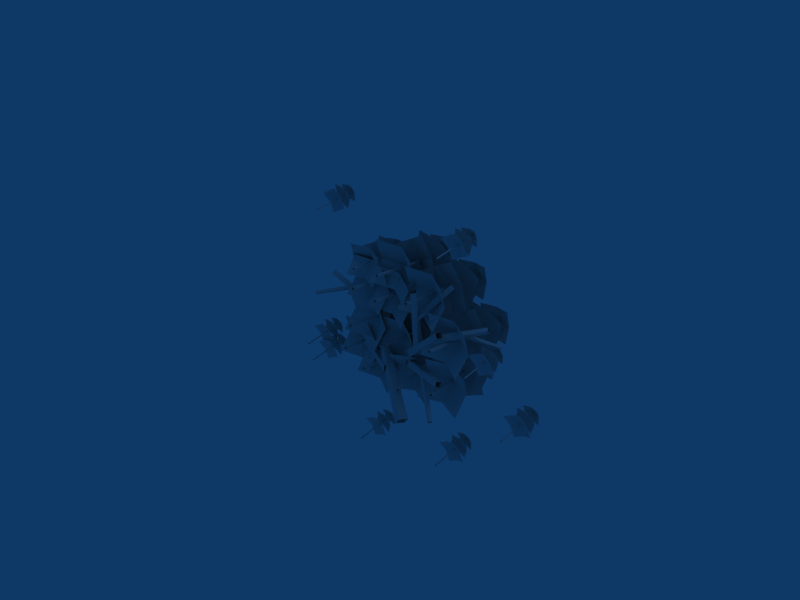 # Source: nettles2.blend  (saved by Blender 2.44.0; exported with 4.5.12 LTS)
import bpy
from mathutils import Matrix  # noqa: F401  (used for matrix-valued properties, if any)

bpy.ops.wm.read_factory_settings(use_empty=True)
scene = bpy.context.scene
scene.name = 'Scene'

# ---- collections
col_collection_1 = bpy.data.collections.new('Collection 1'); scene.collection.children.link(col_collection_1)

# ---- materials (node trees are filled in below, after node groups)
mat_material = bpy.data.materials.new('Material')
mat_material.alpha_threshold = 0.0
mat_material.roughness = 0.5
mat_material.line_color = (0.0, 0.0, 0.0, 1.0)

# ---- material node trees

# ---- world
world_world = bpy.data.worlds.new('World'); scene.world = world_world
world_world.color = (0.05656, 0.2208, 0.4)
world_world.use_sun_shadow = False
world_world.sun_shadow_jitter_overblur = 0.0
world_world.cycles.sampling_method = 'MANUAL'
world_world.cycles.sample_map_resolution = 256

# ---- cameras
cam_camera = bpy.data.cameras.new('Camera')
cam_camera.passepartout_alpha = 0.2
cam_camera.clip_end = 100.0
cam_camera.lens = 35.0
cam_camera.ortho_scale = 7.314
cam_camera.show_passepartout = False
cam_camera.show_safe_areas = True
cam_camera.dof.focus_distance = 0.0
cam_camera.dof.aperture_fstop = 128.0

# ---- lights
light_spot = bpy.data.lights.new('Spot', 'POINT')
light_spot.transmission_factor = 0.0
light_spot.cutoff_distance = 30.0
light_spot.energy = 100.0
light_spot.shadow_buffer_clip_start = 1.001
light_spot.shadow_soft_size = 1.0
light_spot.shadow_maximum_resolution = 0.006
light_spot.use_absolute_resolution = True
light_spot.cycles.use_multiple_importance_sampling = False

# ---- meshes
me_plane = bpy.data.meshes.new('Plane')
me_plane.from_pydata([(0.8398, 1.435, -0.7846), (1.085, 0.04415, -0.7249), (1.051, 0.03833, -0.7262), (0.8214, 1.432, -0.7853), (0.8389, 1.436, -0.7661), (1.084, 0.04554, -0.6907), (1.05, 0.03973, -0.692), (0.8206, 1.433, -0.7667), (1.087, 1.34, -0.5187), (1.108, 1.321, -1.001), (0.633, 1.239, -1.018), (0.6117, 1.259, -0.5364), (0.861, 1.337, -1.012), (1.088, 1.387, -0.7624), (0.8397, 1.356, -0.5303), (0.6126, 1.306, -0.7801), (0.8269, 1.484, -0.7779), (0.8856, 1.117, -0.7603), (0.6082, 1.035, -0.6761), (0.9709, 1.107, -0.4718), (1.175, 1.124, -0.8409), (0.8128, 1.052, -1.045), (0.6974, 1.003, -0.3865), (0.5393, 0.9486, -0.96), (1.107, 1.037, -1.125), (1.265, 1.092, -0.5513), (1.093, 0.7542, -0.2842), (1.407, 0.7787, -0.8844), (0.8168, 0.663, -1.197), (0.5035, 0.6386, -0.5967), (1.1, 0.7883, -1.044), (1.239, 0.8339, -0.5876), (0.787, 0.7639, -0.4437), (0.6487, 0.7183, -0.9001), (0.9253, 0.8836, -0.749), (0.9755, 0.5891, -0.7348), (0.6737, 0.3738, -0.6687), (1.058, 0.4526, -0.3937), (1.333, 0.4805, -0.7853), (0.9483, 0.4017, -1.06), (0.7566, 0.2346, -0.3274), (0.6469, 0.1837, -0.9941), (1.306, 0.2904, -1.111), (1.415, 0.3413, -0.444), (0.9927, 0.1962, 0.1968), (-0.6657, 0.6058, -1.245), (-0.575, 0.5671, -1.349), (1.047, 0.1731, 0.1346), (1.016, 0.2804, 0.1895), (-0.6259, 0.7468, -1.258), (-0.5353, 0.7082, -1.362), (1.07, 0.2573, 0.1273), (0.6382, 0.1677, 0.7563), (0.4762, 0.4925, -0.3998), (0.3729, 0.47, -0.3893), (0.5895, 0.1034, 0.7476), (0.697, 0.1195, 0.731), (0.4952, 0.3821, -0.4193), (0.3919, 0.3596, -0.4088), (0.6483, 0.05517, 0.7224), (0.9859, 0.5271, 0.7832), (0.5743, 0.2119, 0.2429), (0.5937, 0.2634, 0.1969), (1.0, 0.5649, 0.7496), (0.9487, 0.5576, 0.7992), (0.5235, 0.2535, 0.2647), (0.5429, 0.3051, 0.2188), (0.9629, 0.5954, 0.7656), (1.102, 0.00708, -1.145), (0.6261, 0.3422, -0.6837), (0.6711, 0.3406, -0.6303), (1.135, 0.005914, -1.106), (1.086, -0.04073, -1.131), (0.6041, 0.277, -0.6641), (0.6491, 0.2754, -0.6107), (1.119, -0.0419, -1.092), (1.093, 0.1234, -0.517), (0.02755, 0.4777, -0.6697), (0.03248, 0.4433, -0.7782), (1.097, 0.09815, -0.5965), (1.119, 0.1989, -0.5396), (0.06232, 0.5808, -0.7006), (0.06725, 0.5463, -0.8091), (1.123, 0.1737, -0.6191), (1.585, 0.6452, 0.3024), (0.8154, 0.3355, -0.03022), (0.8084, 0.2827, 0.04087), (1.579, 0.6065, 0.3545), (1.614, 0.5979, 0.2706), (0.8552, 0.2709, -0.07368), (0.8482, 0.2181, -0.00259), (1.609, 0.5592, 0.3227), (1.636, 0.8438, -0.04672), (1.286, 0.435, 0.1731), (1.255, 0.4428, 0.1285), (1.613, 0.8495, -0.07942), (1.618, 0.8737, -0.02656), (1.26, 0.4759, 0.2006), (1.229, 0.4837, 0.156), (1.595, 0.8795, -0.05925), (-1.582, 0.115, -0.06826), (-1.214, 0.5561, 0.007691), (-1.245, 0.5784, 0.04714), (-1.605, 0.1314, -0.03935), (-1.601, 0.1369, -0.0972), (-1.239, 0.586, -0.03181), (-1.27, 0.6083, 0.007639), (-1.623, 0.1533, -0.0683), (-1.594, 0.5427, 0.188), (-0.83, 0.7518, -0.2271), (-0.8374, 0.6788, -0.2771), (-1.599, 0.4891, 0.1513), (-1.565, 0.5081, 0.2337), (-0.7908, 0.7046, -0.1647), (-0.7982, 0.6315, -0.2147), (-1.571, 0.4546, 0.1971), (-1.103, 0.5948, -0.8257), (-0.05075, 0.1709, -0.8781), (-0.04629, 0.1738, -0.7643), (-1.1, 0.5969, -0.7423), (-1.077, 0.6733, -0.8288), (-0.01513, 0.2781, -0.8824), (-0.01066, 0.281, -0.7686), (-1.074, 0.6754, -0.7454), (-1.096, 0.6439, -1.343), (-0.6305, 0.4971, -0.7821), (-0.5854, 0.4778, -0.8318), (-1.063, 0.6297, -1.379), (-1.113, 0.5942, -1.341), (-0.653, 0.4293, -0.7794), (-0.608, 0.4099, -0.8291), (-1.08, 0.58, -1.377), (-0.9492, 0.6474, 0.6216), (-0.5258, 0.7392, 0.01204), (-0.506, 0.8028, 0.0387), (-0.9347, 0.694, 0.6411), (-0.9861, 0.6713, 0.5963), (-0.5762, 0.7719, -0.02247), (-0.5564, 0.8355, 0.00419), (-0.9716, 0.7179, 0.6158), (-0.6298, 1.141, 0.4058), (-0.3744, 0.4812, -0.5625), (-0.4778, 0.4574, -0.5656), (-0.6791, 1.083, 0.4347), (-0.5714, 1.103, 0.4457), (-0.3564, 0.3831, -0.5079), (-0.4598, 0.3593, -0.511), (-0.6208, 1.046, 0.4747), (-1.053, 0.7593, -0.09267), (0.5512, -0.1681, -1.344), (0.6413, -0.1714, -1.233), (-0.999, 0.7573, -0.02611), (-1.028, 0.841, -0.1131), (0.5921, -0.03114, -1.379), (0.6823, -0.03444, -1.267), (-0.9746, 0.839, -0.04659), (-0.4011, 0.2789, -0.444), (-0.5175, 0.2463, -1.111), (-1.185, 0.2474, -0.9941), (-1.068, 0.2799, -0.3274), (-0.8523, 0.4139, -1.06), (-0.4604, 0.4296, -0.7853), (-0.7359, 0.4464, -0.3937), (-1.128, 0.4307, -0.6687), (-0.7952, 0.5944, -0.7348), (-0.7972, 0.8932, -0.749), (-1.097, 0.7747, -0.9001), (-0.953, 0.7974, -0.4437), (-0.4961, 0.7936, -0.5876), (-0.6399, 0.7709, -1.044), (-1.253, 0.7195, -0.5967), (-0.9399, 0.693, -1.197), (-0.3391, 0.7119, -0.8844), (-0.6522, 0.7384, -0.2842), (-0.4287, 1.044, -0.5513), (-0.5935, 1.016, -1.125), (-1.168, 1.02, -0.96), (-1.003, 1.048, -0.3865), (-0.881, 1.078, -1.045), (-0.5115, 1.09, -0.8409), (-0.7162, 1.106, -0.4718), (-1.086, 1.094, -0.6761), (-0.7988, 1.13, -0.7603), (-0.7974, 1.502, -0.7779), (-1.038, 1.36, -0.7801), (-0.8054, 1.374, -0.5303), (-0.5552, 1.364, -0.7624), (-0.7875, 1.351, -1.012), (-1.046, 1.314, -0.5364), (-1.028, 1.291, -1.018), (-0.546, 1.295, -1.001), (-0.5638, 1.318, -0.5187), (-0.8119, 1.452, -0.7667), (-0.8105, 0.04028, -0.692), (-0.7762, 0.04057, -0.6907), (-0.7933, 1.452, -0.7661), (-0.8112, 1.451, -0.7853), (-0.8092, 0.03866, -0.7262), (-0.775, 0.03895, -0.7249), (-0.7926, 1.451, -0.7846), (-0.02954, 1.365, -0.461), (-0.01454, 0.1607, -0.4101), (-0.04374, 0.1604, -0.4112), (-0.04541, 1.365, -0.4616), (-0.03013, 1.365, -0.4452), (-0.01562, 0.1621, -0.3809), (-0.04482, 0.1618, -0.382), (-0.046, 1.365, -0.4457), (0.1655, 1.251, -0.2343), (0.1807, 1.231, -0.6451), (-0.2305, 1.228, -0.6601), (-0.2457, 1.247, -0.2494), (-0.02525, 1.279, -0.655), (0.1728, 1.29, -0.4421), (-0.04043, 1.298, -0.2442), (-0.2385, 1.287, -0.4571), (-0.03364, 1.408, -0.4553), (-0.03486, 1.09, -0.4403), (-0.2794, 1.06, -0.3685), (0.03561, 1.071, -0.1943), (0.2101, 1.057, -0.509), (-0.1049, 1.046, -0.6832), (-0.2088, 1.021, -0.1216), (-0.3493, 0.9967, -0.6105), (0.1402, 0.9933, -0.751), (0.2807, 1.018, -0.2621), (0.09014, 0.7569, -0.03439), (0.3571, 0.7344, -0.5461), (-0.1551, 0.7182, -0.8125), (-0.422, 0.7408, -0.3008), (0.1006, 0.7846, -0.6821), (0.2232, 0.804, -0.293), (-0.1663, 0.8072, -0.1704), (-0.289, 0.7879, -0.5595), (-0.03351, 0.8889, -0.4307), (-0.0318, 0.6342, -0.4185), (-0.3153, 0.4946, -0.3622), (0.01877, 0.508, -0.1277), (0.2536, 0.4937, -0.4615), (-0.08049, 0.4803, -0.696), (-0.2648, 0.3661, -0.07127), (-0.364, 0.3384, -0.6396), (0.205, 0.3375, -0.7389), (0.3042, 0.3652, -0.1706), (1.026, 0.2526, 0.8514), (0.9041, 0.2186, 0.1548), (0.2066, 0.2197, 0.2766), (0.3283, 0.2537, 0.9732), (0.5542, 0.3936, 0.2074), (0.9637, 0.4101, 0.4948), (0.6759, 0.4276, 0.904), (0.2663, 0.4112, 0.6166), (0.6139, 0.5823, 0.5475), (0.6118, 0.8945, 0.5327), (0.2986, 0.7707, 0.3748), (0.4489, 0.7944, 0.8517), (0.9265, 0.7904, 0.7014), (0.7761, 0.7667, 0.2245), (0.1355, 0.713, 0.6918), (0.4627, 0.6853, 0.06456), (1.091, 0.7051, 0.3912), (0.7633, 0.7327, 1.018), (0.9969, 1.052, 0.7393), (0.8247, 1.022, 0.14), (0.2247, 1.027, 0.3123), (0.3969, 1.056, 0.9115), (0.5243, 1.088, 0.2231), (0.9104, 1.1, 0.4366), (0.6965, 1.117, 0.8224), (0.3104, 1.105, 0.6089), (0.6101, 1.141, 0.5209), (0.6116, 1.531, 0.5025), (0.3605, 1.382, 0.5003), (0.6033, 1.396, 0.7612), (0.8646, 1.387, 0.5187), (0.6219, 1.373, 0.2577), (0.3516, 1.334, 0.7549), (0.3703, 1.31, 0.2514), (0.8743, 1.314, 0.2698), (0.8557, 1.338, 0.7733), (0.5965, 1.478, 0.5142), (0.5979, 0.003247, 0.5923), (0.6337, 0.003549, 0.5936), (0.6159, 1.479, 0.5149), (0.5972, 1.478, 0.4947), (0.5992, 0.001553, 0.5566), (0.635, 0.001856, 0.5579), (0.6166, 1.478, 0.4955), (-0.5106, 1.478, 0.3409), (-0.4922, 0.001856, 0.4033), (-0.528, 0.001553, 0.402), (-0.53, 1.478, 0.3402), (-0.5113, 1.479, 0.3603), (-0.4935, 0.003549, 0.4391), (-0.5293, 0.003247, 0.4378), (-0.5308, 1.478, 0.3596), (-0.2715, 1.338, 0.6188), (-0.2529, 1.314, 0.1153), (-0.757, 1.31, 0.09682), (-0.7756, 1.334, 0.6004), (-0.5053, 1.373, 0.1032), (-0.2626, 1.387, 0.3641), (-0.5239, 1.396, 0.6067), (-0.7667, 1.382, 0.3457), (-0.5156, 1.531, 0.348), (-0.5171, 1.141, 0.3664), (-0.8168, 1.105, 0.4543), (-0.4307, 1.117, 0.6678), (-0.2169, 1.1, 0.2821), (-0.603, 1.088, 0.06859), (-0.7303, 1.056, 0.757), (-0.9025, 1.027, 0.1577), (-0.3026, 1.022, -0.01452), (-0.1303, 1.052, 0.5847), (-0.3639, 0.7327, 0.8639), (-0.0367, 0.7051, 0.2366), (-0.6645, 0.6853, -0.08998), (-0.9917, 0.713, 0.5373), (-0.3511, 0.7667, 0.06993), (-0.2008, 0.7904, 0.5469), (-0.6783, 0.7944, 0.6972), (-0.8286, 0.7707, 0.2202), (-0.5155, 0.8945, 0.3781), (-0.5134, 0.5823, 0.393), (-0.8609, 0.4112, 0.462), (-0.4514, 0.4276, 0.7495), (-0.1635, 0.4101, 0.3403), (-0.573, 0.3936, 0.05285), (-0.7989, 0.2537, 0.8187), (-0.9206, 0.2197, 0.122), (-0.2232, 0.2186, 0.0002848), (-0.1015, 0.2526, 0.6969), (1.709, 0.4165, -0.05154), (1.562, 0.3778, -0.137), (1.633, 0.3356, 0.08214), (1.856, 0.3505, 0.01348), (1.785, 0.3927, -0.2056), (1.486, 0.3164, 0.0005285), (1.639, 0.3735, -0.2872), (1.932, 0.3462, -0.1368), (1.779, 0.2892, 0.151), (1.889, 0.4651, 0.05972), (1.808, 0.5182, -0.2155), (1.528, 0.5009, -0.1369), (1.608, 0.4479, 0.1384), (1.668, 0.5385, -0.1706), (1.848, 0.5206, -0.07227), (1.748, 0.4855, 0.1047), (1.568, 0.5034, 0.006361), (1.708, 0.5299, -0.02947), (1.709, 0.7085, 0.005387), (1.591, 0.6415, -0.01209), (1.705, 0.6189, 0.1079), (1.827, 0.6414, -0.003251), (1.713, 0.664, -0.1233), (1.587, 0.5913, 0.09811), (1.596, 0.6364, -0.1331), (1.831, 0.6363, -0.1242), (1.823, 0.5912, 0.1069), (1.701, 0.6836, 0.004893), (1.702, 0.005375, -0.1234), (1.719, 0.005367, -0.1228), (1.711, 0.6836, 0.005233), (1.702, 0.6853, -0.004026), (1.703, 0.008575, -0.1398), (1.719, 0.008567, -0.1392), (1.711, 0.6853, -0.003685), (0.1838, 1.506, -0.6897), (0.3903, 0.07109, -0.9763), (0.3548, 0.06667, -0.9788), (0.1645, 1.503, -0.691), (0.1829, 1.502, -0.6707), (0.3888, 0.06406, -0.9413), (0.3533, 0.05965, -0.9437), (0.1637, 1.499, -0.672), (0.4387, 1.335, -0.4454), (0.4602, 1.434, -0.9396), (-0.03921, 1.372, -0.9738), (-0.06071, 1.273, -0.4796), (0.2024, 1.461, -0.9453), (0.4414, 1.443, -0.6811), (0.1809, 1.362, -0.4511), (-0.05806, 1.381, -0.7153), (0.172, 1.554, -0.6706), (0.2202, 1.175, -0.7445), (-0.07235, 1.081, -0.6768), (0.309, 1.091, -0.4547), (0.5232, 1.192, -0.8269), (0.1419, 1.183, -1.049), (0.01963, 0.9735, -0.3916), (-0.1474, 1.066, -0.9859), (0.4482, 1.177, -1.136), (0.6152, 1.085, -0.5417), (0.4243, 0.6817, -0.3529), (0.7524, 0.8446, -0.9587), (0.1322, 0.8254, -1.3), (-0.1958, 0.6625, -0.6938), (0.4327, 0.9047, -1.116), (0.5788, 0.8328, -0.6423), (0.1046, 0.7418, -0.5098), (-0.04143, 0.8136, -0.9832), (0.2534, 0.9342, -0.7912), (0.2953, 0.6302, -0.8502), (-0.02762, 0.4058, -0.834), (0.3765, 0.4041, -0.5385), (0.6643, 0.5201, -0.9314), (0.2602, 0.5218, -1.227), (0.05398, 0.177, -0.5229), (-0.06236, 0.2947, -1.211), (0.6295, 0.409, -1.309), (0.7459, 0.2913, -0.6203), (0.07124, 0.2526, -0.5939), (-0.05043, 0.2186, -1.291), (-0.7479, 0.2197, -1.169), (-0.6262, 0.2537, -0.4722), (-0.4003, 0.3936, -1.238), (0.009233, 0.4101, -0.9506), (-0.2786, 0.4276, -0.5414), (-0.6882, 0.4112, -0.8288), (-0.3406, 0.5823, -0.8979), (-0.3427, 0.8945, -0.9127), (-0.6559, 0.7707, -1.071), (-0.5056, 0.7944, -0.5937), (-0.02806, 0.7904, -0.744), (-0.1784, 0.7667, -1.221), (-0.819, 0.713, -0.7536), (-0.4918, 0.6853, -1.381), (0.136, 0.7051, -1.054), (-0.1912, 0.7327, -0.427), (0.04239, 1.052, -0.7061), (-0.1298, 1.022, -1.305), (-0.7298, 1.027, -1.133), (-0.5576, 1.056, -0.5339), (-0.4303, 1.088, -1.222), (-0.04415, 1.1, -1.009), (-0.258, 1.117, -0.623), (-0.6441, 1.105, -0.8365), (-0.3444, 1.141, -0.9245), (-0.3429, 1.531, -0.9429), (-0.594, 1.382, -0.9451), (-0.3512, 1.396, -0.6842), (-0.08988, 1.387, -0.9267), (-0.3326, 1.373, -1.188), (-0.6029, 1.334, -0.6905), (-0.5843, 1.31, -1.194), (-0.08017, 1.314, -1.176), (-0.09878, 1.338, -0.6721), (-0.358, 1.478, -0.9312), (-0.3566, 0.003247, -0.8531), (-0.3208, 0.003549, -0.8518), (-0.3386, 1.479, -0.9305), (-0.3573, 1.478, -0.9506), (-0.3553, 0.001553, -0.8888), (-0.3195, 0.001856, -0.8875), (-0.3379, 1.478, -0.9499), (-0.6106, 1.478, -0.3136), (-0.5922, 0.001856, -0.2512), (-0.628, 0.001553, -0.2525), (-0.63, 1.478, -0.3143), (-0.6113, 1.479, -0.2942), (-0.5935, 0.003549, -0.2154), (-0.6293, 0.003247, -0.2167), (-0.6308, 1.478, -0.2949), (-0.3715, 1.338, -0.03573), (-0.3529, 1.314, -0.5393), (-0.857, 1.31, -0.5577), (-0.8756, 1.334, -0.05416), (-0.6053, 1.373, -0.5514), (-0.3626, 1.387, -0.2904), (-0.6239, 1.396, -0.04782), (-0.8667, 1.382, -0.3088), (-0.6156, 1.531, -0.3065), (-0.6171, 1.141, -0.2882), (-0.9168, 1.105, -0.2002), (-0.5307, 1.117, 0.01332), (-0.3169, 1.1, -0.3724), (-0.703, 1.088, -0.5859), (-0.8303, 1.056, 0.1024), (-1.003, 1.027, -0.4968), (-0.4026, 1.022, -0.669), (-0.2303, 1.052, -0.0698), (-0.4639, 0.7327, 0.2094), (-0.1367, 0.7051, -0.4179), (-0.7645, 0.6853, -0.7445), (-1.092, 0.713, -0.1173), (-0.4511, 0.7667, -0.5846), (-0.3008, 0.7904, -0.1077), (-0.7783, 0.7944, 0.04265), (-0.9286, 0.7707, -0.4343), (-0.6155, 0.8945, -0.2764), (-0.6134, 0.5823, -0.2615), (-0.9609, 0.4112, -0.1925), (-0.5514, 0.4276, 0.09496), (-0.2635, 0.4101, -0.3142), (-0.673, 0.3936, -0.6017), (-0.8989, 0.2537, 0.1641), (-1.021, 0.2197, -0.5325), (-0.3231, 0.2186, -0.6542), (-0.2015, 0.2526, 0.04239), (0.3803, 0.2526, 0.6605), (0.2586, 0.2186, -0.03608), (-0.4388, 0.2197, 0.08568), (-0.3171, 0.2537, 0.7823), (-0.09124, 0.3936, 0.01649), (0.3183, 0.4101, 0.3039), (0.03043, 0.4276, 0.7131), (-0.3791, 0.4112, 0.4257), (-0.03156, 0.5823, 0.3566), (-0.03366, 0.8945, 0.3418), (-0.3468, 0.7707, 0.1839), (-0.1965, 0.7944, 0.6608), (0.281, 0.7904, 0.5105), (0.1307, 0.7667, 0.03357), (-0.5099, 0.713, 0.5009), (-0.1827, 0.6853, -0.1263), (0.4451, 0.7051, 0.2003), (0.1179, 0.7327, 0.8275), (0.3515, 1.052, 0.5484), (0.1792, 1.022, -0.05089), (-0.4207, 1.027, 0.1214), (-0.2485, 1.056, 0.7206), (-0.1212, 1.088, 0.03223), (0.2649, 1.1, 0.2457), (0.05106, 1.117, 0.6315), (-0.335, 1.105, 0.418), (-0.03532, 1.141, 0.33), (-0.03382, 1.531, 0.3116), (-0.2849, 1.382, 0.3094), (-0.04215, 1.396, 0.5703), (0.2192, 1.387, 0.3278), (-0.02354, 1.373, 0.0668), (-0.2938, 1.334, 0.564), (-0.2752, 1.31, 0.06046), (0.2289, 1.314, 0.07889), (0.2103, 1.338, 0.5824), (-0.04896, 1.478, 0.3233), (-0.04752, 0.003247, 0.4014), (-0.01173, 0.003549, 0.4027), (-0.02952, 1.479, 0.324), (-0.04825, 1.478, 0.3038), (-0.0462, 0.001553, 0.3657), (-0.01041, 0.001856, 0.367), (-0.0288, 1.478, 0.3046), (1.071, 1.478, -0.06816), (1.09, 0.001856, -0.005744), (1.054, 0.001553, -0.007052), (1.052, 1.478, -0.06887), (1.07, 1.479, -0.04873), (1.088, 0.003549, 0.03001), (1.052, 0.003247, 0.0287), (1.051, 1.478, -0.04944), (1.31, 1.338, 0.2097), (1.329, 1.314, -0.2938), (0.8248, 1.31, -0.3123), (0.8062, 1.334, 0.1913), (1.076, 1.373, -0.3059), (1.319, 1.387, -0.04493), (1.058, 1.396, 0.1976), (0.8151, 1.382, -0.06336), (1.066, 1.531, -0.0611), (1.065, 1.141, -0.04272), (0.7649, 1.105, 0.04526), (1.151, 1.117, 0.2588), (1.365, 1.1, -0.127), (0.9788, 1.088, -0.3405), (0.8515, 1.056, 0.3479), (0.6792, 1.027, -0.2514), (1.279, 1.022, -0.4236), (1.451, 1.052, 0.1756), (1.218, 0.7327, 0.4548), (1.545, 0.7051, -0.1724), (0.9172, 0.6853, -0.4991), (0.59, 0.713, 0.1282), (1.231, 0.7667, -0.3391), (1.381, 0.7904, 0.1378), (0.9035, 0.7944, 0.2881), (0.7531, 0.7707, -0.1888), (1.066, 0.8945, -0.03096), (1.068, 0.5823, -0.01609), (0.7208, 0.4112, 0.05297), (1.13, 0.4276, 0.3404), (1.418, 0.4101, -0.06879), (1.009, 0.3936, -0.3562), (0.7828, 0.2537, 0.4096), (0.6612, 0.2197, -0.287), (1.359, 0.2186, -0.4088), (1.48, 0.2526, 0.2878), (0.4349, 0.2526, 1.079), (0.3132, 0.2186, 0.3821), (-0.3842, 0.2197, 0.5038), (-0.2626, 0.2537, 1.2), (-0.0367, 0.3936, 0.4347), (0.3729, 0.4101, 0.7221), (0.08497, 0.4276, 1.131), (-0.3246, 0.4112, 0.8438), (0.02298, 0.5823, 0.7748), (0.02088, 0.8945, 0.7599), (-0.2923, 0.7707, 0.602), (-0.1419, 0.7944, 1.079), (0.3356, 0.7904, 0.9287), (0.1852, 0.7667, 0.4517), (-0.4554, 0.713, 0.9191), (-0.1282, 0.6853, 0.2918), (0.4996, 0.7051, 0.6184), (0.1725, 0.7327, 1.246), (0.406, 1.052, 0.9665), (0.2338, 1.022, 0.3673), (-0.3662, 1.027, 0.5395), (-0.194, 1.056, 1.139), (-0.06663, 1.088, 0.4504), (0.3195, 1.1, 0.6639), (0.1056, 1.117, 1.05), (-0.2805, 1.105, 0.8361), (0.01923, 1.141, 0.7482), (0.02072, 1.531, 0.7298), (-0.2303, 1.382, 0.7275), (0.0124, 1.396, 0.9885), (0.2737, 1.387, 0.7459), (0.03101, 1.373, 0.485), (-0.2392, 1.334, 0.9822), (-0.2206, 1.31, 0.4786), (0.2835, 1.314, 0.4971), (0.2648, 1.338, 1.001), (0.00558, 1.478, 0.7414), (0.007022, 0.003247, 0.8196), (0.04281, 0.003549, 0.8209), (0.02503, 1.479, 0.7421), (0.006298, 1.478, 0.722), (0.008343, 0.001553, 0.7838), (0.04413, 0.001856, 0.7851), (0.02575, 1.478, 0.7227), (-0.673, 1.107, 0.6636), (-0.5115, 0.04491, 0.7067), (-0.5372, 0.0411, 0.7058), (-0.687, 1.105, 0.6632), (-0.6735, 1.107, 0.6778), (-0.5125, 0.04595, 0.7327), (-0.5383, 0.04214, 0.7318), (-0.6875, 1.105, 0.6773), (-0.4862, 1.03, 0.8654), (-0.4711, 1.015, 0.4989), (-0.8341, 0.9618, 0.486), (-0.8492, 0.9764, 0.8525), (-0.6589, 1.032, 0.4905), (-0.485, 1.066, 0.6801), (-0.6741, 1.047, 0.8569), (-0.848, 1.012, 0.6673), (-0.6819, 1.145, 0.6689), (-0.6439, 0.8639, 0.6816), (-0.8561, 0.807, 0.7459), (-0.5788, 0.8547, 0.9009), (-0.4235, 0.8645, 0.6199), (-0.7008, 0.8169, 0.465), (-0.7884, 0.7805, 0.966), (-0.9104, 0.7427, 0.5301), (-0.4778, 0.8002, 0.404), (-0.3558, 0.838, 0.8399), (-0.4917, 0.5839, 1.043), (-0.254, 0.5977, 0.586), (-0.705, 0.5209, 0.349), (-0.9427, 0.5071, 0.8059), (-0.487, 0.6108, 0.4651), (-0.3804, 0.6423, 0.812), (-0.7247, 0.597, 0.922), (-0.8314, 0.5655, 0.5751), (-0.6179, 0.686, 0.6898), (-0.585, 0.4612, 0.7001), (-0.8182, 0.3029, 0.7505), (-0.5243, 0.3554, 0.9592), (-0.3156, 0.3722, 0.6611), (-0.6096, 0.3197, 0.4523), (-0.7572, 0.195, 1.01), (-0.8425, 0.1593, 0.5028), (-0.3399, 0.2287, 0.4134), (-0.2546, 0.2644, 0.9203), (2.37, 0.6853, -0.6626), (2.378, 0.008567, -0.7982), (2.362, 0.008575, -0.7988), (2.361, 0.6853, -0.663), (2.369, 0.6836, -0.6537), (2.378, 0.005367, -0.7817), (2.361, 0.005375, -0.7824), (2.36, 0.6836, -0.6541), (2.482, 0.5912, -0.552), (2.49, 0.6363, -0.7832), (2.255, 0.6364, -0.792), (2.246, 0.5913, -0.5608), (2.372, 0.664, -0.7822), (2.486, 0.6414, -0.6622), (2.364, 0.6189, -0.551), (2.25, 0.6415, -0.671), (2.367, 0.7085, -0.6536), (2.367, 0.5299, -0.6884), (2.227, 0.5034, -0.6526), (2.407, 0.4855, -0.5543), (2.507, 0.5206, -0.7312), (2.327, 0.5385, -0.8295), (2.267, 0.4479, -0.5206), (2.187, 0.5009, -0.7959), (2.467, 0.5182, -0.8745), (2.547, 0.4651, -0.5992), (2.438, 0.2892, -0.508), (2.591, 0.3462, -0.7957), (2.298, 0.3735, -0.9462), (2.145, 0.3164, -0.6584), (2.444, 0.3927, -0.8646), (2.515, 0.3505, -0.6455), (2.291, 0.3356, -0.5768), (2.221, 0.3778, -0.7959), (2.368, 0.4165, -0.7105), (1.209, 0.4165, -1.756), (1.062, 0.3778, -1.841), (1.133, 0.3356, -1.622), (1.356, 0.3505, -1.691), (1.285, 0.3927, -1.91), (0.9862, 0.3164, -1.704), (1.139, 0.3735, -1.991), (1.432, 0.3462, -1.841), (1.279, 0.2892, -1.553), (1.389, 0.4651, -1.644), (1.308, 0.5182, -1.92), (1.028, 0.5009, -1.841), (1.108, 0.4479, -1.566), (1.168, 0.5385, -1.875), (1.348, 0.5206, -1.776), (1.248, 0.4855, -1.6), (1.068, 0.5034, -1.698), (1.208, 0.5299, -1.734), (1.209, 0.7085, -1.699), (1.091, 0.6415, -1.716), (1.205, 0.6189, -1.596), (1.327, 0.6414, -1.707), (1.213, 0.664, -1.827), (1.087, 0.5913, -1.606), (1.096, 0.6364, -1.837), (1.331, 0.6363, -1.828), (1.323, 0.5912, -1.597), (1.202, 0.6836, -1.699), (1.202, 0.005375, -1.828), (1.219, 0.005367, -1.827), (1.211, 0.6836, -1.699), (1.202, 0.6853, -1.708), (1.203, 0.008575, -1.844), (1.22, 0.008567, -1.843), (1.211, 0.6853, -1.708), (-0.463, 0.6853, -2.117), (-0.4544, 0.008567, -2.252), (-0.4711, 0.008575, -2.253), (-0.472, 0.6853, -2.117), (-0.4633, 0.6836, -2.108), (-0.455, 0.005367, -2.236), (-0.4717, 0.005375, -2.237), (-0.4724, 0.6836, -2.108), (-0.3512, 0.5912, -2.006), (-0.3425, 0.6363, -2.237), (-0.5781, 0.6364, -2.246), (-0.5868, 0.5913, -2.015), (-0.4605, 0.664, -2.236), (-0.3471, 0.6414, -2.116), (-0.4692, 0.6189, -2.005), (-0.5826, 0.6415, -2.125), (-0.4653, 0.7085, -2.108), (-0.466, 0.5299, -2.143), (-0.606, 0.5034, -2.107), (-0.4256, 0.4855, -2.009), (-0.3257, 0.5206, -2.185), (-0.5061, 0.5385, -2.284), (-0.5656, 0.4479, -1.975), (-0.6461, 0.5009, -2.25), (-0.3658, 0.5182, -2.329), (-0.2853, 0.4651, -2.053), (-0.3944, 0.2892, -1.962), (-0.2415, 0.3462, -2.25), (-0.5349, 0.3735, -2.4), (-0.6878, 0.3164, -2.113), (-0.3884, 0.3927, -2.319), (-0.3182, 0.3505, -2.1), (-0.5413, 0.3356, -2.031), (-0.6115, 0.3778, -2.25), (-0.4652, 0.4165, -2.165), (-1.632, 0.4165, -1.188), (-1.778, 0.3778, -1.273), (-1.708, 0.3356, -1.054), (-1.485, 0.3505, -1.123), (-1.555, 0.3927, -1.342), (-1.854, 0.3164, -1.136), (-1.701, 0.3735, -1.423), (-1.408, 0.3462, -1.273), (-1.561, 0.2892, -0.9852), (-1.452, 0.4651, -1.076), (-1.532, 0.5182, -1.352), (-1.813, 0.5009, -1.273), (-1.732, 0.4479, -0.9978), (-1.673, 0.5385, -1.307), (-1.492, 0.5206, -1.208), (-1.592, 0.4855, -1.031), (-1.772, 0.5034, -1.13), (-1.632, 0.5299, -1.166), (-1.632, 0.7085, -1.131), (-1.749, 0.6415, -1.148), (-1.636, 0.6189, -1.028), (-1.514, 0.6414, -1.139), (-1.627, 0.664, -1.259), (-1.753, 0.5913, -1.038), (-1.745, 0.6364, -1.269), (-1.509, 0.6363, -1.26), (-1.518, 0.5912, -1.029), (-1.639, 0.6836, -1.131), (-1.638, 0.005375, -1.26), (-1.621, 0.005367, -1.259), (-1.63, 0.6836, -1.131), (-1.638, 0.6853, -1.14), (-1.638, 0.008575, -1.276), (-1.621, 0.008567, -1.275), (-1.629, 0.6853, -1.14), (-1.728, 0.6853, -0.8747), (-1.719, 0.008567, -1.01), (-1.736, 0.008575, -1.011), (-1.737, 0.6853, -0.8751), (-1.728, 0.6836, -0.8658), (-1.72, 0.005367, -0.9938), (-1.737, 0.005375, -0.9945), (-1.737, 0.6836, -0.8661), (-1.616, 0.5912, -0.7641), (-1.607, 0.6363, -0.9953), (-1.843, 0.6364, -1.004), (-1.852, 0.5913, -0.7729), (-1.725, 0.664, -0.9943), (-1.612, 0.6414, -0.8743), (-1.734, 0.6189, -0.7631), (-1.848, 0.6415, -0.8831), (-1.73, 0.7085, -0.8657), (-1.731, 0.5299, -0.9005), (-1.871, 0.5034, -0.8647), (-1.691, 0.4855, -0.7664), (-1.591, 0.5206, -0.9433), (-1.771, 0.5385, -1.042), (-1.831, 0.4479, -0.7327), (-1.911, 0.5009, -1.008), (-1.631, 0.5182, -1.087), (-1.55, 0.4651, -0.8113), (-1.659, 0.2892, -0.7201), (-1.506, 0.3462, -1.008), (-1.8, 0.3735, -1.158), (-1.953, 0.3164, -0.8705), (-1.653, 0.3927, -1.077), (-1.583, 0.3505, -0.8576), (-1.806, 0.3356, -0.7889), (-1.876, 0.3778, -1.008), (-1.73, 0.4165, -0.9226), (-1.276, 0.4165, 1.524), (-1.422, 0.3778, 1.438), (-1.352, 0.3356, 1.658), (-1.129, 0.3505, 1.589), (-1.199, 0.3927, 1.37), (-1.498, 0.3164, 1.576), (-1.345, 0.3735, 1.288), (-1.052, 0.3462, 1.439), (-1.205, 0.2892, 1.726), (-1.096, 0.4651, 1.635), (-1.176, 0.5182, 1.36), (-1.457, 0.5009, 1.439), (-1.376, 0.4479, 1.714), (-1.317, 0.5385, 1.405), (-1.136, 0.5206, 1.503), (-1.236, 0.4855, 1.68), (-1.416, 0.5034, 1.582), (-1.276, 0.5299, 1.546), (-1.276, 0.7085, 1.581), (-1.393, 0.6415, 1.563), (-1.28, 0.6189, 1.683), (-1.158, 0.6414, 1.572), (-1.271, 0.664, 1.452), (-1.397, 0.5913, 1.674), (-1.389, 0.6364, 1.442), (-1.153, 0.6363, 1.451), (-1.162, 0.5912, 1.682), (-1.283, 0.6836, 1.58), (-1.282, 0.005375, 1.452), (-1.265, 0.005367, 1.453), (-1.274, 0.6836, 1.581), (-1.282, 0.6853, 1.571), (-1.282, 0.008575, 1.436), (-1.265, 0.008567, 1.436), (-1.273, 0.6853, 1.572), (1.18, 0.6853, 1.543), (1.188, 0.008567, 1.408), (1.171, 0.008575, 1.407), (1.17, 0.6853, 1.543), (1.179, 0.6836, 1.552), (1.188, 0.005367, 1.424), (1.171, 0.005375, 1.424), (1.17, 0.6836, 1.552), (1.291, 0.5912, 1.654), (1.3, 0.6363, 1.423), (1.064, 0.6364, 1.414), (1.056, 0.5913, 1.645), (1.182, 0.664, 1.424), (1.295, 0.6414, 1.544), (1.173, 0.6189, 1.655), (1.06, 0.6415, 1.535), (1.177, 0.7085, 1.552), (1.176, 0.5299, 1.517), (1.036, 0.5034, 1.553), (1.217, 0.4855, 1.652), (1.317, 0.5206, 1.475), (1.136, 0.5385, 1.376), (1.077, 0.4479, 1.685), (0.9964, 0.5009, 1.41), (1.277, 0.5182, 1.331), (1.357, 0.4651, 1.607), (1.248, 0.2892, 1.698), (1.401, 0.3462, 1.41), (1.108, 0.3735, 1.26), (0.9547, 0.3164, 1.547), (1.254, 0.3927, 1.341), (1.324, 0.3505, 1.56), (1.101, 0.3356, 1.629), (1.031, 0.3778, 1.41), (1.177, 0.4165, 1.495)], [], [(15, 14, 16), (15, 11, 14), (8, 13, 14), (14, 13, 16), (10, 15, 12), (12, 15, 16), (12, 13, 9), (12, 16, 13), (21, 20, 24), (21, 17, 20), (23, 18, 21), (21, 18, 17), (25, 20, 19), (19, 20, 17), (18, 19, 17), (18, 22, 19), (33, 29, 32), (33, 32, 34), (32, 31, 34), (26, 31, 32), (30, 33, 34), (28, 33, 30), (30, 34, 31), (30, 31, 27), (39, 38, 42), (39, 35, 38), (41, 36, 39), (39, 36, 35), (43, 38, 37), (37, 38, 35), (36, 37, 35), (36, 40, 37), (2, 6, 7), (2, 7, 3), (0, 4, 1), (4, 5, 1), (4, 7, 6), (4, 6, 5), (0, 1, 2), (0, 2, 3), (199, 197, 196), (199, 198, 197), (195, 193, 194), (195, 192, 193), (195, 194, 198), (199, 195, 198), (197, 192, 196), (197, 193, 192), (163, 159, 162), (163, 162, 164), (162, 161, 164), (156, 161, 162), (160, 163, 164), (158, 163, 160), (160, 164, 161), (160, 161, 157), (169, 168, 172), (169, 165, 168), (171, 166, 169), (169, 166, 165), (173, 168, 167), (167, 168, 165), (166, 167, 165), (166, 170, 167), (181, 177, 180), (181, 180, 182), (180, 179, 182), (174, 179, 180), (178, 181, 182), (176, 181, 178), (178, 182, 179), (178, 179, 175), (187, 183, 186), (187, 186, 190), (187, 184, 183), (189, 184, 187), (185, 186, 183), (191, 186, 185), (184, 188, 185), (184, 185, 183), (215, 214, 216), (215, 211, 214), (208, 213, 214), (214, 213, 216), (210, 215, 212), (212, 215, 216), (212, 213, 209), (212, 216, 213), (221, 220, 224), (221, 217, 220), (223, 218, 221), (221, 218, 217), (225, 220, 219), (219, 220, 217), (218, 219, 217), (218, 222, 219), (233, 229, 232), (233, 232, 234), (232, 231, 234), (226, 231, 232), (230, 233, 234), (228, 233, 230), (230, 234, 231), (230, 231, 227), (239, 238, 242), (239, 235, 238), (241, 236, 239), (239, 236, 235), (243, 238, 237), (237, 238, 235), (236, 237, 235), (236, 240, 237), (202, 207, 206), (202, 203, 207), (200, 201, 204), (204, 201, 205), (204, 206, 207), (204, 205, 206), (200, 202, 201), (200, 203, 202), (287, 285, 284), (287, 286, 285), (283, 281, 282), (283, 280, 281), (283, 282, 286), (287, 283, 286), (285, 280, 284), (285, 281, 280), (251, 247, 250), (251, 250, 252), (250, 249, 252), (244, 249, 250), (248, 251, 252), (246, 251, 248), (248, 252, 249), (248, 249, 245), (257, 256, 260), (257, 253, 256), (259, 254, 257), (257, 254, 253), (261, 256, 255), (255, 256, 253), (254, 255, 253), (254, 258, 255), (269, 265, 268), (269, 268, 270), (268, 267, 270), (262, 267, 268), (266, 269, 270), (264, 269, 266), (266, 270, 267), (266, 267, 263), (275, 271, 274), (275, 274, 278), (275, 272, 271), (277, 272, 275), (273, 274, 271), (279, 274, 273), (272, 276, 273), (272, 273, 271), (303, 302, 304), (303, 299, 302), (296, 301, 302), (302, 301, 304), (298, 303, 300), (300, 303, 304), (300, 301, 297), (300, 304, 301), (309, 308, 312), (309, 305, 308), (311, 306, 309), (309, 306, 305), (313, 308, 307), (307, 308, 305), (306, 307, 305), (306, 310, 307), (321, 317, 320), (321, 320, 322), (320, 319, 322), (314, 319, 320), (318, 321, 322), (316, 321, 318), (318, 322, 319), (318, 319, 315), (327, 326, 330), (327, 323, 326), (329, 324, 327), (327, 324, 323), (331, 326, 325), (325, 326, 323), (324, 325, 323), (324, 328, 325), (290, 294, 295), (290, 295, 291), (288, 292, 289), (292, 293, 289), (292, 295, 294), (292, 294, 293), (288, 289, 290), (288, 290, 291), (366, 364, 363), (366, 365, 364), (362, 360, 361), (362, 359, 360), (362, 361, 365), (366, 362, 365), (364, 359, 363), (364, 360, 359), (336, 335, 339), (336, 332, 335), (338, 333, 336), (336, 333, 332), (340, 335, 334), (334, 335, 332), (333, 334, 332), (333, 337, 334), (348, 344, 347), (348, 347, 349), (347, 346, 349), (341, 346, 347), (345, 348, 349), (343, 348, 345), (345, 349, 346), (345, 346, 342), (354, 350, 353), (354, 353, 357), (354, 351, 350), (356, 351, 354), (352, 353, 350), (358, 353, 352), (351, 355, 352), (351, 352, 350), (382, 381, 383), (382, 378, 381), (375, 380, 381), (381, 380, 383), (377, 382, 379), (379, 382, 383), (379, 380, 376), (379, 383, 380), (388, 387, 391), (388, 384, 387), (390, 385, 388), (388, 385, 384), (392, 387, 386), (386, 387, 384), (385, 386, 384), (385, 389, 386), (400, 396, 399), (400, 399, 401), (399, 398, 401), (393, 398, 399), (397, 400, 401), (395, 400, 397), (397, 401, 398), (397, 398, 394), (406, 405, 409), (406, 402, 405), (408, 403, 406), (406, 403, 402), (410, 405, 404), (404, 405, 402), (403, 404, 402), (403, 407, 404), (369, 373, 374), (369, 374, 370), (367, 371, 368), (371, 372, 368), (371, 374, 373), (371, 373, 372), (367, 368, 369), (367, 369, 370), (454, 452, 451), (454, 453, 452), (450, 448, 449), (450, 447, 448), (450, 449, 453), (454, 450, 453), (452, 447, 451), (452, 448, 447), (418, 414, 417), (418, 417, 419), (417, 416, 419), (411, 416, 417), (415, 418, 419), (413, 418, 415), (415, 419, 416), (415, 416, 412), (424, 423, 427), (424, 420, 423), (426, 421, 424), (424, 421, 420), (428, 423, 422), (422, 423, 420), (421, 422, 420), (421, 425, 422), (436, 432, 435), (436, 435, 437), (435, 434, 437), (429, 434, 435), (433, 436, 437), (431, 436, 433), (433, 437, 434), (433, 434, 430), (442, 438, 441), (442, 441, 445), (442, 439, 438), (444, 439, 442), (440, 441, 438), (446, 441, 440), (439, 443, 440), (439, 440, 438), (470, 469, 471), (470, 466, 469), (463, 468, 469), (469, 468, 471), (465, 470, 467), (467, 470, 471), (467, 468, 464), (467, 471, 468), (476, 475, 479), (476, 472, 475), (478, 473, 476), (476, 473, 472), (480, 475, 474), (474, 475, 472), (473, 474, 472), (473, 477, 474), (488, 484, 487), (488, 487, 489), (487, 486, 489), (481, 486, 487), (485, 488, 489), (483, 488, 485), (485, 489, 486), (485, 486, 482), (494, 493, 497), (494, 490, 493), (496, 491, 494), (494, 491, 490), (498, 493, 492), (492, 493, 490), (491, 492, 490), (491, 495, 492), (457, 461, 462), (457, 462, 458), (455, 459, 456), (459, 460, 456), (459, 462, 461), (459, 461, 460), (455, 456, 457), (455, 457, 458), (542, 540, 539), (542, 541, 540), (538, 536, 537), (538, 535, 536), (538, 537, 541), (542, 538, 541), (540, 535, 539), (540, 536, 535), (506, 502, 505), (506, 505, 507), (505, 504, 507), (499, 504, 505), (503, 506, 507), (501, 506, 503), (503, 507, 504), (503, 504, 500), (512, 511, 515), (512, 508, 511), (514, 509, 512), (512, 509, 508), (516, 511, 510), (510, 511, 508), (509, 510, 508), (509, 513, 510), (524, 520, 523), (524, 523, 525), (523, 522, 525), (517, 522, 523), (521, 524, 525), (519, 524, 521), (521, 525, 522), (521, 522, 518), (530, 526, 529), (530, 529, 533), (530, 527, 526), (532, 527, 530), (528, 529, 526), (534, 529, 528), (527, 531, 528), (527, 528, 526), (558, 557, 559), (558, 554, 557), (551, 556, 557), (557, 556, 559), (553, 558, 555), (555, 558, 559), (555, 556, 552), (555, 559, 556), (564, 563, 567), (564, 560, 563), (566, 561, 564), (564, 561, 560), (568, 563, 562), (562, 563, 560), (561, 562, 560), (561, 565, 562), (576, 572, 575), (576, 575, 577), (575, 574, 577), (569, 574, 575), (573, 576, 577), (571, 576, 573), (573, 577, 574), (573, 574, 570), (582, 581, 585), (582, 578, 581), (584, 579, 582), (582, 579, 578), (586, 581, 580), (580, 581, 578), (579, 580, 578), (579, 583, 580), (545, 549, 550), (545, 550, 546), (543, 547, 544), (547, 548, 544), (547, 550, 549), (547, 549, 548), (543, 544, 545), (543, 545, 546), (630, 628, 627), (630, 629, 628), (626, 624, 625), (626, 623, 624), (626, 625, 629), (630, 626, 629), (628, 623, 627), (628, 624, 623), (594, 590, 593), (594, 593, 595), (593, 592, 595), (587, 592, 593), (591, 594, 595), (589, 594, 591), (591, 595, 592), (591, 592, 588), (600, 599, 603), (600, 596, 599), (602, 597, 600), (600, 597, 596), (604, 599, 598), (598, 599, 596), (597, 598, 596), (597, 601, 598), (612, 608, 611), (612, 611, 613), (611, 610, 613), (605, 610, 611), (609, 612, 613), (607, 612, 609), (609, 613, 610), (609, 610, 606), (618, 614, 617), (618, 617, 621), (618, 615, 614), (620, 615, 618), (616, 617, 614), (622, 617, 616), (615, 619, 616), (615, 616, 614), (646, 645, 647), (646, 642, 645), (639, 644, 645), (645, 644, 647), (641, 646, 643), (643, 646, 647), (643, 644, 640), (643, 647, 644), (652, 651, 655), (652, 648, 651), (654, 649, 652), (652, 649, 648), (656, 651, 650), (650, 651, 648), (649, 650, 648), (649, 653, 650), (664, 660, 663), (664, 663, 665), (663, 662, 665), (657, 662, 663), (661, 664, 665), (659, 664, 661), (661, 665, 662), (661, 662, 658), (670, 669, 673), (670, 666, 669), (672, 667, 670), (670, 667, 666), (674, 669, 668), (668, 669, 666), (667, 668, 666), (667, 671, 668), (633, 637, 638), (633, 638, 634), (631, 635, 632), (635, 636, 632), (635, 638, 637), (635, 637, 636), (631, 632, 633), (631, 633, 634), (153, 152, 155), (153, 155, 154), (151, 148, 149), (151, 149, 150), (155, 151, 154), (151, 150, 154), (153, 149, 148), (153, 148, 152), (142, 146, 147), (142, 147, 143), (140, 144, 141), (144, 145, 141), (144, 147, 145), (147, 146, 145), (142, 143, 140), (142, 140, 141), (137, 136, 138), (136, 139, 138), (135, 132, 134), (132, 133, 134), (139, 135, 134), (139, 134, 138), (137, 133, 136), (133, 132, 136), (126, 130, 131), (126, 131, 127), (124, 128, 125), (128, 129, 125), (128, 131, 130), (128, 130, 129), (126, 127, 124), (126, 124, 125), (121, 120, 122), (120, 123, 122), (119, 116, 118), (116, 117, 118), (123, 119, 122), (119, 118, 122), (121, 117, 116), (121, 116, 120), (110, 114, 111), (114, 115, 111), (108, 112, 113), (108, 113, 109), (112, 115, 113), (115, 114, 113), (110, 111, 109), (111, 108, 109), (105, 104, 107), (105, 107, 106), (103, 100, 101), (103, 101, 102), (107, 103, 102), (107, 102, 106), (105, 101, 104), (101, 100, 104), (94, 98, 95), (98, 99, 95), (92, 96, 97), (92, 97, 93), (96, 99, 98), (96, 98, 97), (94, 95, 92), (94, 92, 93), (89, 88, 90), (88, 91, 90), (87, 84, 86), (84, 85, 86), (91, 87, 86), (91, 86, 90), (89, 85, 88), (85, 84, 88), (78, 82, 83), (78, 83, 79), (76, 80, 77), (80, 81, 77), (80, 83, 81), (83, 82, 81), (78, 79, 77), (79, 76, 77), (73, 72, 75), (73, 75, 74), (71, 68, 69), (71, 69, 70), (75, 71, 74), (71, 70, 74), (73, 69, 68), (73, 68, 72), (62, 66, 63), (66, 67, 63), (60, 64, 65), (60, 65, 61), (64, 67, 65), (67, 66, 65), (62, 63, 61), (63, 60, 61), (57, 56, 59), (57, 59, 58), (55, 52, 54), (52, 53, 54), (59, 55, 58), (55, 54, 58), (57, 53, 52), (57, 52, 56), (46, 50, 51), (46, 51, 47), (44, 48, 45), (48, 49, 45), (48, 51, 50), (48, 50, 49), (46, 47, 44), (46, 44, 45), (690, 689, 691), (690, 686, 689), (683, 688, 689), (689, 688, 691), (685, 690, 687), (687, 690, 691), (687, 688, 684), (687, 691, 688), (696, 695, 699), (696, 692, 695), (698, 693, 696), (696, 693, 692), (700, 695, 694), (694, 695, 692), (693, 694, 692), (693, 697, 694), (708, 704, 707), (708, 707, 709), (707, 706, 709), (701, 706, 707), (705, 708, 709), (703, 708, 705), (705, 709, 706), (705, 706, 702), (677, 681, 682), (677, 682, 678), (675, 679, 676), (679, 680, 676), (679, 682, 681), (679, 681, 680), (675, 676, 677), (675, 677, 678), (744, 742, 741), (744, 743, 742), (740, 738, 739), (740, 737, 738), (740, 739, 743), (744, 740, 743), (742, 737, 741), (742, 738, 737), (714, 713, 717), (714, 710, 713), (716, 711, 714), (714, 711, 710), (718, 713, 712), (712, 713, 710), (711, 712, 710), (711, 715, 712), (726, 722, 725), (726, 725, 727), (725, 724, 727), (719, 724, 725), (723, 726, 727), (721, 726, 723), (723, 727, 724), (723, 724, 720), (732, 728, 731), (732, 731, 735), (732, 729, 728), (734, 729, 732), (730, 731, 728), (736, 731, 730), (729, 733, 730), (729, 730, 728), (760, 759, 761), (760, 756, 759), (753, 758, 759), (759, 758, 761), (755, 760, 757), (757, 760, 761), (757, 758, 754), (757, 761, 758), (766, 765, 769), (766, 762, 765), (768, 763, 766), (766, 763, 762), (770, 765, 764), (764, 765, 762), (763, 764, 762), (763, 767, 764), (778, 774, 777), (778, 777, 779), (777, 776, 779), (771, 776, 777), (775, 778, 779), (773, 778, 775), (775, 779, 776), (775, 776, 772), (747, 751, 752), (747, 752, 748), (745, 749, 746), (749, 750, 746), (749, 752, 751), (749, 751, 750), (745, 746, 747), (745, 747, 748), (814, 812, 811), (814, 813, 812), (810, 808, 809), (810, 807, 808), (810, 809, 813), (814, 810, 813), (812, 807, 811), (812, 808, 807), (784, 783, 787), (784, 780, 783), (786, 781, 784), (784, 781, 780), (788, 783, 782), (782, 783, 780), (781, 782, 780), (781, 785, 782), (796, 792, 795), (796, 795, 797), (795, 794, 797), (789, 794, 795), (793, 796, 797), (791, 796, 793), (793, 797, 794), (793, 794, 790), (802, 798, 801), (802, 801, 805), (802, 799, 798), (804, 799, 802), (800, 801, 798), (806, 801, 800), (799, 803, 800), (799, 800, 798), (830, 829, 831), (830, 826, 829), (823, 828, 829), (829, 828, 831), (825, 830, 827), (827, 830, 831), (827, 828, 824), (827, 831, 828), (836, 835, 839), (836, 832, 835), (838, 833, 836), (836, 833, 832), (840, 835, 834), (834, 835, 832), (833, 834, 832), (833, 837, 834), (848, 844, 847), (848, 847, 849), (847, 846, 849), (841, 846, 847), (845, 848, 849), (843, 848, 845), (845, 849, 846), (845, 846, 842), (817, 821, 822), (817, 822, 818), (815, 819, 816), (819, 820, 816), (819, 822, 821), (819, 821, 820), (815, 816, 817), (815, 817, 818), (884, 882, 881), (884, 883, 882), (880, 878, 879), (880, 877, 878), (880, 879, 883), (884, 880, 883), (882, 877, 881), (882, 878, 877), (854, 853, 857), (854, 850, 853), (856, 851, 854), (854, 851, 850), (858, 853, 852), (852, 853, 850), (851, 852, 850), (851, 855, 852), (866, 862, 865), (866, 865, 867), (865, 864, 867), (859, 864, 865), (863, 866, 867), (861, 866, 863), (863, 867, 864), (863, 864, 860), (872, 868, 871), (872, 871, 875), (872, 869, 868), (874, 869, 872), (870, 871, 868), (876, 871, 870), (869, 873, 870), (869, 870, 868), (900, 899, 901), (900, 896, 899), (893, 898, 899), (899, 898, 901), (895, 900, 897), (897, 900, 901), (897, 898, 894), (897, 901, 898), (906, 905, 909), (906, 902, 905), (908, 903, 906), (906, 903, 902), (910, 905, 904), (904, 905, 902), (903, 904, 902), (903, 907, 904), (918, 914, 917), (918, 917, 919), (917, 916, 919), (911, 916, 917), (915, 918, 919), (913, 918, 915), (915, 919, 916), (915, 916, 912), (887, 891, 892), (887, 892, 888), (885, 889, 886), (889, 890, 886), (889, 892, 891), (889, 891, 890), (885, 886, 887), (885, 887, 888)])
_uv = me_plane.uv_layers.new(name='UVTex')
_uv.uv.foreach_set('vector', [-0.006854, 0.5083, 0.4328, 1.008, 0.4344, 0.5083, -0.006854, 0.5083, -0.02285, 0.9862, 0.4328, 1.008, 0.8756, 1.05, 0.8612, 0.5126, 0.4328, 1.008, 0.4328, 1.008, 0.8612, 0.5126, 0.4344, 0.5083, -0.006854, -0.03353, -0.006854, 0.5083, 0.4392, -0.02713, 0.4392, -0.02713, -0.006854, 0.5083, 0.4344, 0.5083, 0.4392, -0.02713, 0.8612, 0.5126, 0.8225, 0.01647, 0.4392, -0.02713, 0.4344, 0.5083, 0.8612, 0.5126, 0.4392, -0.02713, 0.8612, 0.5126, 0.8225, 0.01647, 0.4392, -0.02713, 0.4344, 0.5083, 0.8612, 0.5126, -0.006854, -0.03353, -0.006854, 0.5083, 0.4392, -0.02713, 0.4392, -0.02713, -0.006854, 0.5083, 0.4344, 0.5083, 0.8756, 1.05, 0.8612, 0.5126, 0.4328, 1.008, 0.4328, 1.008, 0.8612, 0.5126, 0.4344, 0.5083, -0.006854, 0.5083, 0.4328, 1.008, 0.4344, 0.5083, -0.006854, 0.5083, -0.02285, 0.9862, 0.4328, 1.008, -0.006854, 0.5083, -0.02285, 0.9862, 0.4328, 1.008, -0.006854, 0.5083, 0.4328, 1.008, 0.4344, 0.5083, 0.4328, 1.008, 0.8612, 0.5126, 0.4344, 0.5083, 0.8756, 1.05, 0.8612, 0.5126, 0.4328, 1.008, 0.4392, -0.02713, -0.006854, 0.5083, 0.4344, 0.5083, -0.006854, -0.03353, -0.006854, 0.5083, 0.4392, -0.02713, 0.4392, -0.02713, 0.4344, 0.5083, 0.8612, 0.5126, 0.4392, -0.02713, 0.8612, 0.5126, 0.8225, 0.01647, 0.4392, -0.02713, 0.8612, 0.5126, 0.8225, 0.01647, 0.4392, -0.02713, 0.4344, 0.5083, 0.8612, 0.5126, -0.006854, -0.03353, -0.006854, 0.5083, 0.4392, -0.02713, 0.4392, -0.02713, -0.006854, 0.5083, 0.4344, 0.5083, 0.8756, 1.05, 0.8612, 0.5126, 0.4328, 1.008, 0.4328, 1.008, 0.8612, 0.5126, 0.4344, 0.5083, -0.006854, 0.5083, 0.4328, 1.008, 0.4344, 0.5083, -0.006854, 0.5083, -0.02285, 0.9862, 0.4328, 1.008, 0.2812, 0.1451, 0.2812, 0.1451, 0.416, 0.4392, 0.2812, 0.1451, 0.416, 0.4392, 0.416, 0.4392, 0.4199, 0.4361, 0.4199, 0.4361, 0.2883, 0.1394, 0.4199, 0.4361, 0.2883, 0.1393, 0.2883, 0.1394, 0.4199, 0.4361, 0.416, 0.4392, 0.2812, 0.1451, 0.4199, 0.4361, 0.2812, 0.1451, 0.2883, 0.1393, 0.4199, 0.4361, 0.2883, 0.1394, 0.2812, 0.1451, 0.4199, 0.4361, 0.2812, 0.1451, 0.416, 0.4392, 0.4199, 0.4361, 0.2812, 0.1451, 0.416, 0.4392, 0.4199, 0.4361, 0.2883, 0.1394, 0.2812, 0.1451, 0.4199, 0.4361, 0.2812, 0.1451, 0.2883, 0.1393, 0.4199, 0.4361, 0.416, 0.4392, 0.2812, 0.1451, 0.4199, 0.4361, 0.2883, 0.1393, 0.2883, 0.1394, 0.4199, 0.4361, 0.4199, 0.4361, 0.2883, 0.1394, 0.2812, 0.1451, 0.416, 0.4392, 0.416, 0.4392, 0.2812, 0.1451, 0.2812, 0.1451, 0.416, 0.4392, -0.006854, 0.5083, -0.02285, 0.9862, 0.4328, 1.008, -0.006854, 0.5083, 0.4328, 1.008, 0.4344, 0.5083, 0.4328, 1.008, 0.8612, 0.5126, 0.4344, 0.5083, 0.8756, 1.05, 0.8612, 0.5126, 0.4328, 1.008, 0.4392, -0.02713, -0.006854, 0.5083, 0.4344, 0.5083, -0.006854, -0.03353, -0.006854, 0.5083, 0.4392, -0.02713, 0.4392, -0.02713, 0.4344, 0.5083, 0.8612, 0.5126, 0.4392, -0.02713, 0.8612, 0.5126, 0.8225, 0.01647, 0.4392, -0.02713, 0.8612, 0.5126, 0.8225, 0.01647, 0.4392, -0.02713, 0.4344, 0.5083, 0.8612, 0.5126, -0.006854, -0.03353, -0.006854, 0.5083, 0.4392, -0.02713, 0.4392, -0.02713, -0.006854, 0.5083, 0.4344, 0.5083, 0.8756, 1.05, 0.8612, 0.5126, 0.4328, 1.008, 0.4328, 1.008, 0.8612, 0.5126, 0.4344, 0.5083, -0.006854, 0.5083, 0.4328, 1.008, 0.4344, 0.5083, -0.006854, 0.5083, -0.02285, 0.9862, 0.4328, 1.008, -0.006854, 0.5083, -0.02285, 0.9862, 0.4328, 1.008, -0.006854, 0.5083, 0.4328, 1.008, 0.4344, 0.5083, 0.4328, 1.008, 0.8612, 0.5126, 0.4344, 0.5083, 0.8756, 1.05, 0.8612, 0.5126, 0.4328, 1.008, 0.4392, -0.02713, -0.006854, 0.5083, 0.4344, 0.5083, -0.006854, -0.03353, -0.006854, 0.5083, 0.4392, -0.02713, 0.4392, -0.02713, 0.4344, 0.5083, 0.8612, 0.5126, 0.4392, -0.02713, 0.8612, 0.5126, 0.8225, 0.01647, 0.4392, -0.02713, 0.4344, 0.5083, 0.8612, 0.5126, 0.4392, -0.02713, 0.8612, 0.5126, 0.8225, 0.01647, 0.4392, -0.02713, -0.006854, 0.5083, 0.4344, 0.5083, -0.006854, -0.03353, -0.006854, 0.5083, 0.4392, -0.02713, 0.4328, 1.008, 0.8612, 0.5126, 0.4344, 0.5083, 0.8756, 1.05, 0.8612, 0.5126, 0.4328, 1.008, -0.006854, 0.5083, -0.02285, 0.9862, 0.4328, 1.008, -0.006854, 0.5083, 0.4328, 1.008, 0.4344, 0.5083, -0.006854, 0.5083, 0.4328, 1.008, 0.4344, 0.5083, -0.006854, 0.5083, -0.02285, 0.9862, 0.4328, 1.008, 0.8756, 1.05, 0.8612, 0.5126, 0.4328, 1.008, 0.4328, 1.008, 0.8612, 0.5126, 0.4344, 0.5083, -0.006854, -0.03353, -0.006854, 0.5083, 0.4392, -0.02713, 0.4392, -0.02713, -0.006854, 0.5083, 0.4344, 0.5083, 0.4392, -0.02713, 0.8612, 0.5126, 0.8225, 0.01647, 0.4392, -0.02713, 0.4344, 0.5083, 0.8612, 0.5126, 0.4392, -0.02713, 0.8612, 0.5126, 0.8225, 0.01647, 0.4392, -0.02713, 0.4344, 0.5083, 0.8612, 0.5126, -0.006854, -0.03353, -0.006854, 0.5083, 0.4392, -0.02713, 0.4392, -0.02713, -0.006854, 0.5083, 0.4344, 0.5083, 0.8756, 1.05, 0.8612, 0.5126, 0.4328, 1.008, 0.4328, 1.008, 0.8612, 0.5126, 0.4344, 0.5083, -0.006854, 0.5083, 0.4328, 1.008, 0.4344, 0.5083, -0.006854, 0.5083, -0.02285, 0.9862, 0.4328, 1.008, -0.006854, 0.5083, -0.02285, 0.9862, 0.4328, 1.008, -0.006854, 0.5083, 0.4328, 1.008, 0.4344, 0.5083, 0.4328, 1.008, 0.8612, 0.5126, 0.4344, 0.5083, 0.8756, 1.05, 0.8612, 0.5126, 0.4328, 1.008, 0.4392, -0.02713, -0.006854, 0.5083, 0.4344, 0.5083, -0.006854, -0.03353, -0.006854, 0.5083, 0.4392, -0.02713, 0.4392, -0.02713, 0.4344, 0.5083, 0.8612, 0.5126, 0.4392, -0.02713, 0.8612, 0.5126, 0.8225, 0.01647, 0.4392, -0.02713, 0.8612, 0.5126, 0.8225, 0.01647, 0.4392, -0.02713, 0.4344, 0.5083, 0.8612, 0.5126, -0.006854, -0.03353, -0.006854, 0.5083, 0.4392, -0.02713, 0.4392, -0.02713, -0.006854, 0.5083, 0.4344, 0.5083, 0.8756, 1.05, 0.8612, 0.5126, 0.4328, 1.008, 0.4328, 1.008, 0.8612, 0.5126, 0.4344, 0.5083, -0.006854, 0.5083, 0.4328, 1.008, 0.4344, 0.5083, -0.006854, 0.5083, -0.02285, 0.9862, 0.4328, 1.008, 0.2812, 0.1451, 0.416, 0.4392, 0.2812, 0.1451, 0.2812, 0.1451, 0.416, 0.4392, 0.416, 0.4392, 0.4199, 0.4361, 0.2883, 0.1394, 0.4199, 0.4361, 0.4199, 0.4361, 0.2883, 0.1394, 0.2883, 0.1393, 0.4199, 0.4361, 0.2812, 0.1451, 0.416, 0.4392, 0.4199, 0.4361, 0.2883, 0.1393, 0.2812, 0.1451, 0.4199, 0.4361, 0.2812, 0.1451, 0.2883, 0.1394, 0.4199, 0.4361, 0.416, 0.4392, 0.2812, 0.1451, 0.4199, 0.4361, 0.2812, 0.1451, 0.416, 0.4392, 0.4199, 0.4361, 0.2883, 0.1394, 0.2812, 0.1451, 0.4199, 0.4361, 0.2812, 0.1451, 0.2883, 0.1393, 0.4199, 0.4361, 0.416, 0.4392, 0.2812, 0.1451, 0.4199, 0.4361, 0.2883, 0.1393, 0.2883, 0.1394, 0.4199, 0.4361, 0.4199, 0.4361, 0.2883, 0.1394, 0.2812, 0.1451, 0.416, 0.4392, 0.416, 0.4392, 0.2812, 0.1451, 0.2812, 0.1451, 0.416, 0.4392, -0.006854, 0.5083, -0.02285, 0.9862, 0.4328, 1.008, -0.006854, 0.5083, 0.4328, 1.008, 0.4344, 0.5083, 0.4328, 1.008, 0.8612, 0.5126, 0.4344, 0.5083, 0.8756, 1.05, 0.8612, 0.5126, 0.4328, 1.008, 0.4392, -0.02713, -0.006854, 0.5083, 0.4344, 0.5083, -0.006854, -0.03353, -0.006854, 0.5083, 0.4392, -0.02713, 0.4392, -0.02713, 0.4344, 0.5083, 0.8612, 0.5126, 0.4392, -0.02713, 0.8612, 0.5126, 0.8225, 0.01647, 0.4392, -0.02713, 0.8612, 0.5126, 0.8225, 0.01647, 0.4392, -0.02713, 0.4344, 0.5083, 0.8612, 0.5126, -0.006854, -0.03353, -0.006854, 0.5083, 0.4392, -0.02713, 0.4392, -0.02713, -0.006854, 0.5083, 0.4344, 0.5083, 0.8756, 1.05, 0.8612, 0.5126, 0.4328, 1.008, 0.4328, 1.008, 0.8612, 0.5126, 0.4344, 0.5083, -0.006854, 0.5083, 0.4328, 1.008, 0.4344, 0.5083, -0.006854, 0.5083, -0.02285, 0.9862, 0.4328, 1.008, -0.006854, 0.5083, -0.02285, 0.9862, 0.4328, 1.008, -0.006854, 0.5083, 0.4328, 1.008, 0.4344, 0.5083, 0.4328, 1.008, 0.8612, 0.5126, 0.4344, 0.5083, 0.8756, 1.05, 0.8612, 0.5126, 0.4328, 1.008, 0.4392, -0.02713, -0.006854, 0.5083, 0.4344, 0.5083, -0.006854, -0.03353, -0.006854, 0.5083, 0.4392, -0.02713, 0.4392, -0.02713, 0.4344, 0.5083, 0.8612, 0.5126, 0.4392, -0.02713, 0.8612, 0.5126, 0.8225, 0.01647, 0.4392, -0.02713, 0.4344, 0.5083, 0.8612, 0.5126, 0.4392, -0.02713, 0.8612, 0.5126, 0.8225, 0.01647, 0.4392, -0.02713, -0.006854, 0.5083, 0.4344, 0.5083, -0.006854, -0.03353, -0.006854, 0.5083, 0.4392, -0.02713, 0.4328, 1.008, 0.8612, 0.5126, 0.4344, 0.5083, 0.8756, 1.05, 0.8612, 0.5126, 0.4328, 1.008, -0.006854, 0.5083, -0.02285, 0.9862, 0.4328, 1.008, -0.006854, 0.5083, 0.4328, 1.008, 0.4344, 0.5083, -0.006854, 0.5083, 0.4328, 1.008, 0.4344, 0.5083, -0.006854, 0.5083, -0.02285, 0.9862, 0.4328, 1.008, 0.8756, 1.05, 0.8612, 0.5126, 0.4328, 1.008, 0.4328, 1.008, 0.8612, 0.5126, 0.4344, 0.5083, -0.006854, -0.03353, -0.006854, 0.5083, 0.4392, -0.02713, 0.4392, -0.02713, -0.006854, 0.5083, 0.4344, 0.5083, 0.4392, -0.02713, 0.8612, 0.5126, 0.8225, 0.01647, 0.4392, -0.02713, 0.4344, 0.5083, 0.8612, 0.5126, 0.4392, -0.02713, 0.8612, 0.5126, 0.8225, 0.01647, 0.4392, -0.02713, 0.4344, 0.5083, 0.8612, 0.5126, -0.006854, -0.03353, -0.006854, 0.5083, 0.4392, -0.02713, 0.4392, -0.02713, -0.006854, 0.5083, 0.4344, 0.5083, 0.8756, 1.05, 0.8612, 0.5126, 0.4328, 1.008, 0.4328, 1.008, 0.8612, 0.5126, 0.4344, 0.5083, -0.006854, 0.5083, 0.4328, 1.008, 0.4344, 0.5083, -0.006854, 0.5083, -0.02285, 0.9862, 0.4328, 1.008, -0.006854, 0.5083, -0.02285, 0.9862, 0.4328, 1.008, -0.006854, 0.5083, 0.4328, 1.008, 0.4344, 0.5083, 0.4328, 1.008, 0.8612, 0.5126, 0.4344, 0.5083, 0.8756, 1.05, 0.8612, 0.5126, 0.4328, 1.008, 0.4392, -0.02713, -0.006854, 0.5083, 0.4344, 0.5083, -0.006854, -0.03353, -0.006854, 0.5083, 0.4392, -0.02713, 0.4392, -0.02713, 0.4344, 0.5083, 0.8612, 0.5126, 0.4392, -0.02713, 0.8612, 0.5126, 0.8225, 0.01647, 0.4392, -0.02713, 0.8612, 0.5126, 0.8225, 0.01647, 0.4392, -0.02713, 0.4344, 0.5083, 0.8612, 0.5126, -0.006854, -0.03353, -0.006854, 0.5083, 0.4392, -0.02713, 0.4392, -0.02713, -0.006854, 0.5083, 0.4344, 0.5083, 0.8756, 1.05, 0.8612, 0.5126, 0.4328, 1.008, 0.4328, 1.008, 0.8612, 0.5126, 0.4344, 0.5083, -0.006854, 0.5083, 0.4328, 1.008, 0.4344, 0.5083, -0.006854, 0.5083, -0.02285, 0.9862, 0.4328, 1.008, 0.2812, 0.1451, 0.2812, 0.1451, 0.416, 0.4392, 0.2812, 0.1451, 0.416, 0.4392, 0.416, 0.4392, 0.4199, 0.4361, 0.4199, 0.4361, 0.2883, 0.1394, 0.4199, 0.4361, 0.2883, 0.1393, 0.2883, 0.1394, 0.4199, 0.4361, 0.416, 0.4392, 0.2812, 0.1451, 0.4199, 0.4361, 0.2812, 0.1451, 0.2883, 0.1393, 0.4199, 0.4361, 0.2883, 0.1394, 0.2812, 0.1451, 0.4199, 0.4361, 0.2812, 0.1451, 0.416, 0.4392, 0.4199, 0.4361, 0.2812, 0.1451, 0.416, 0.4392, 0.4199, 0.4361, 0.2883, 0.1394, 0.2812, 0.1451, 0.4199, 0.4361, 0.2812, 0.1451, 0.2883, 0.1393, 0.4199, 0.4361, 0.416, 0.4392, 0.2812, 0.1451, 0.4199, 0.4361, 0.2883, 0.1393, 0.2883, 0.1394, 0.4199, 0.4361, 0.4199, 0.4361, 0.2883, 0.1394, 0.2812, 0.1451, 0.416, 0.4392, 0.416, 0.4392, 0.2812, 0.1451, 0.2812, 0.1451, 0.416, 0.4392, 0.4392, -0.02713, 0.8612, 0.5126, 0.8225, 0.01647, 0.4392, -0.02713, 0.4344, 0.5083, 0.8612, 0.5126, -0.006854, -0.03353, -0.006854, 0.5083, 0.4392, -0.02713, 0.4392, -0.02713, -0.006854, 0.5083, 0.4344, 0.5083, 0.8756, 1.05, 0.8612, 0.5126, 0.4328, 1.008, 0.4328, 1.008, 0.8612, 0.5126, 0.4344, 0.5083, -0.006854, 0.5083, 0.4328, 1.008, 0.4344, 0.5083, -0.006854, 0.5083, -0.02285, 0.9862, 0.4328, 1.008, -0.006854, 0.5083, -0.02285, 0.9862, 0.4328, 1.008, -0.006854, 0.5083, 0.4328, 1.008, 0.4344, 0.5083, 0.4328, 1.008, 0.8612, 0.5126, 0.4344, 0.5083, 0.8756, 1.05, 0.8612, 0.5126, 0.4328, 1.008, 0.4392, -0.02713, -0.006854, 0.5083, 0.4344, 0.5083, -0.006854, -0.03353, -0.006854, 0.5083, 0.4392, -0.02713, 0.4392, -0.02713, 0.4344, 0.5083, 0.8612, 0.5126, 0.4392, -0.02713, 0.8612, 0.5126, 0.8225, 0.01647, 0.4392, -0.02713, 0.4344, 0.5083, 0.8612, 0.5126, 0.4392, -0.02713, 0.8612, 0.5126, 0.8225, 0.01647, 0.4392, -0.02713, -0.006854, 0.5083, 0.4344, 0.5083, -0.006854, -0.03353, -0.006854, 0.5083, 0.4392, -0.02713, 0.4328, 1.008, 0.8612, 0.5126, 0.4344, 0.5083, 0.8756, 1.05, 0.8612, 0.5126, 0.4328, 1.008, -0.006854, 0.5083, -0.02285, 0.9862, 0.4328, 1.008, -0.006854, 0.5083, 0.4328, 1.008, 0.4344, 0.5083, -0.006854, 0.5083, 0.4328, 1.008, 0.4344, 0.5083, -0.006854, 0.5083, -0.02285, 0.9862, 0.4328, 1.008, 0.8756, 1.05, 0.8612, 0.5126, 0.4328, 1.008, 0.4328, 1.008, 0.8612, 0.5126, 0.4344, 0.5083, -0.006854, -0.03353, -0.006854, 0.5083, 0.4392, -0.02713, 0.4392, -0.02713, -0.006854, 0.5083, 0.4344, 0.5083, 0.4392, -0.02713, 0.8612, 0.5126, 0.8225, 0.01647, 0.4392, -0.02713, 0.4344, 0.5083, 0.8612, 0.5126, 0.4392, -0.02713, 0.8612, 0.5126, 0.8225, 0.01647, 0.4392, -0.02713, 0.4344, 0.5083, 0.8612, 0.5126, -0.006854, -0.03353, -0.006854, 0.5083, 0.4392, -0.02713, 0.4392, -0.02713, -0.006854, 0.5083, 0.4344, 0.5083, 0.8756, 1.05, 0.8612, 0.5126, 0.4328, 1.008, 0.4328, 1.008, 0.8612, 0.5126, 0.4344, 0.5083, -0.006854, 0.5083, 0.4328, 1.008, 0.4344, 0.5083, -0.006854, 0.5083, -0.02285, 0.9862, 0.4328, 1.008, -0.006854, 0.5083, -0.02285, 0.9862, 0.4328, 1.008, -0.006854, 0.5083, 0.4328, 1.008, 0.4344, 0.5083, 0.4328, 1.008, 0.8612, 0.5126, 0.4344, 0.5083, 0.8756, 1.05, 0.8612, 0.5126, 0.4328, 1.008, 0.4392, -0.02713, -0.006854, 0.5083, 0.4344, 0.5083, -0.006854, -0.03353, -0.006854, 0.5083, 0.4392, -0.02713, 0.4392, -0.02713, 0.4344, 0.5083, 0.8612, 0.5126, 0.4392, -0.02713, 0.8612, 0.5126, 0.8225, 0.01647, 0.4392, -0.02713, 0.8612, 0.5126, 0.8225, 0.01647, 0.4392, -0.02713, 0.4344, 0.5083, 0.8612, 0.5126, -0.006854, -0.03353, -0.006854, 0.5083, 0.4392, -0.02713, 0.4392, -0.02713, -0.006854, 0.5083, 0.4344, 0.5083, 0.8756, 1.05, 0.8612, 0.5126, 0.4328, 1.008, 0.4328, 1.008, 0.8612, 0.5126, 0.4344, 0.5083, -0.006854, 0.5083, 0.4328, 1.008, 0.4344, 0.5083, -0.006854, 0.5083, -0.02285, 0.9862, 0.4328, 1.008, 0.2812, 0.1451, 0.2812, 0.1451, 0.416, 0.4392, 0.2812, 0.1451, 0.416, 0.4392, 0.416, 0.4392, 0.4199, 0.4361, 0.4199, 0.4361, 0.2883, 0.1394, 0.4199, 0.4361, 0.2883, 0.1393, 0.2883, 0.1394, 0.4199, 0.4361, 0.416, 0.4392, 0.2812, 0.1451, 0.4199, 0.4361, 0.2812, 0.1451, 0.2883, 0.1393, 0.4199, 0.4361, 0.2883, 0.1394, 0.2812, 0.1451, 0.4199, 0.4361, 0.2812, 0.1451, 0.416, 0.4392, 0.4199, 0.4361, 0.2812, 0.1451, 0.416, 0.4392, 0.4199, 0.4361, 0.2883, 0.1394, 0.2812, 0.1451, 0.4199, 0.4361, 0.2812, 0.1451, 0.2883, 0.1393, 0.4199, 0.4361, 0.416, 0.4392, 0.2812, 0.1451, 0.4199, 0.4361, 0.2883, 0.1393, 0.2883, 0.1394, 0.4199, 0.4361, 0.4199, 0.4361, 0.2883, 0.1394, 0.2812, 0.1451, 0.416, 0.4392, 0.416, 0.4392, 0.2812, 0.1451, 0.2812, 0.1451, 0.416, 0.4392, -0.006854, 0.5083, -0.02285, 0.9862, 0.4328, 1.008, -0.006854, 0.5083, 0.4328, 1.008, 0.4344, 0.5083, 0.4328, 1.008, 0.8612, 0.5126, 0.4344, 0.5083, 0.8756, 1.05, 0.8612, 0.5126, 0.4328, 1.008, 0.4392, -0.02713, -0.006854, 0.5083, 0.4344, 0.5083, -0.006854, -0.03353, -0.006854, 0.5083, 0.4392, -0.02713, 0.4392, -0.02713, 0.4344, 0.5083, 0.8612, 0.5126, 0.4392, -0.02713, 0.8612, 0.5126, 0.8225, 0.01647, 0.4392, -0.02713, 0.8612, 0.5126, 0.8225, 0.01647, 0.4392, -0.02713, 0.4344, 0.5083, 0.8612, 0.5126, -0.006854, -0.03353, -0.006854, 0.5083, 0.4392, -0.02713, 0.4392, -0.02713, -0.006854, 0.5083, 0.4344, 0.5083, 0.8756, 1.05, 0.8612, 0.5126, 0.4328, 1.008, 0.4328, 1.008, 0.8612, 0.5126, 0.4344, 0.5083, -0.006854, 0.5083, 0.4328, 1.008, 0.4344, 0.5083, -0.006854, 0.5083, -0.02285, 0.9862, 0.4328, 1.008, -0.006854, 0.5083, -0.02285, 0.9862, 0.4328, 1.008, -0.006854, 0.5083, 0.4328, 1.008, 0.4344, 0.5083, 0.4328, 1.008, 0.8612, 0.5126, 0.4344, 0.5083, 0.8756, 1.05, 0.8612, 0.5126, 0.4328, 1.008, 0.4392, -0.02713, -0.006854, 0.5083, 0.4344, 0.5083, -0.006854, -0.03353, -0.006854, 0.5083, 0.4392, -0.02713, 0.4392, -0.02713, 0.4344, 0.5083, 0.8612, 0.5126, 0.4392, -0.02713, 0.8612, 0.5126, 0.8225, 0.01647, 0.4392, -0.02713, 0.4344, 0.5083, 0.8612, 0.5126, 0.4392, -0.02713, 0.8612, 0.5126, 0.8225, 0.01647, 0.4392, -0.02713, -0.006854, 0.5083, 0.4344, 0.5083, -0.006854, -0.03353, -0.006854, 0.5083, 0.4392, -0.02713, 0.4328, 1.008, 0.8612, 0.5126, 0.4344, 0.5083, 0.8756, 1.05, 0.8612, 0.5126, 0.4328, 1.008, -0.006854, 0.5083, -0.02285, 0.9862, 0.4328, 1.008, -0.006854, 0.5083, 0.4328, 1.008, 0.4344, 0.5083, -0.006854, 0.5083, 0.4328, 1.008, 0.4344, 0.5083, -0.006854, 0.5083, -0.02285, 0.9862, 0.4328, 1.008, 0.8756, 1.05, 0.8612, 0.5126, 0.4328, 1.008, 0.4328, 1.008, 0.8612, 0.5126, 0.4344, 0.5083, -0.006854, -0.03353, -0.006854, 0.5083, 0.4392, -0.02713, 0.4392, -0.02713, -0.006854, 0.5083, 0.4344, 0.5083, 0.4392, -0.02713, 0.8612, 0.5126, 0.8225, 0.01647, 0.4392, -0.02713, 0.4344, 0.5083, 0.8612, 0.5126, 0.4392, -0.02713, 0.8612, 0.5126, 0.8225, 0.01647, 0.4392, -0.02713, 0.4344, 0.5083, 0.8612, 0.5126, -0.006854, -0.03353, -0.006854, 0.5083, 0.4392, -0.02713, 0.4392, -0.02713, -0.006854, 0.5083, 0.4344, 0.5083, 0.8756, 1.05, 0.8612, 0.5126, 0.4328, 1.008, 0.4328, 1.008, 0.8612, 0.5126, 0.4344, 0.5083, -0.006854, 0.5083, 0.4328, 1.008, 0.4344, 0.5083, -0.006854, 0.5083, -0.02285, 0.9862, 0.4328, 1.008, -0.006854, 0.5083, -0.02285, 0.9862, 0.4328, 1.008, -0.006854, 0.5083, 0.4328, 1.008, 0.4344, 0.5083, 0.4328, 1.008, 0.8612, 0.5126, 0.4344, 0.5083, 0.8756, 1.05, 0.8612, 0.5126, 0.4328, 1.008, 0.4392, -0.02713, -0.006854, 0.5083, 0.4344, 0.5083, -0.006854, -0.03353, -0.006854, 0.5083, 0.4392, -0.02713, 0.4392, -0.02713, 0.4344, 0.5083, 0.8612, 0.5126, 0.4392, -0.02713, 0.8612, 0.5126, 0.8225, 0.01647, 0.4392, -0.02713, 0.8612, 0.5126, 0.8225, 0.01647, 0.4392, -0.02713, 0.4344, 0.5083, 0.8612, 0.5126, -0.006854, -0.03353, -0.006854, 0.5083, 0.4392, -0.02713, 0.4392, -0.02713, -0.006854, 0.5083, 0.4344, 0.5083, 0.8756, 1.05, 0.8612, 0.5126, 0.4328, 1.008, 0.4328, 1.008, 0.8612, 0.5126, 0.4344, 0.5083, -0.006854, 0.5083, 0.4328, 1.008, 0.4344, 0.5083, -0.006854, 0.5083, -0.02285, 0.9862, 0.4328, 1.008, 0.2812, 0.1451, 0.2812, 0.1451, 0.416, 0.4392, 0.2812, 0.1451, 0.416, 0.4392, 0.416, 0.4392, 0.4199, 0.4361, 0.4199, 0.4361, 0.2883, 0.1394, 0.4199, 0.4361, 0.2883, 0.1393, 0.2883, 0.1394, 0.4199, 0.4361, 0.416, 0.4392, 0.2812, 0.1451, 0.4199, 0.4361, 0.2812, 0.1451, 0.2883, 0.1393, 0.4199, 0.4361, 0.2883, 0.1394, 0.2812, 0.1451, 0.4199, 0.4361, 0.2812, 0.1451, 0.416, 0.4392, 0.4199, 0.4361, 0.2812, 0.1451, 0.416, 0.4392, 0.4199, 0.4361, 0.2883, 0.1394, 0.2812, 0.1451, 0.4199, 0.4361, 0.2812, 0.1451, 0.2883, 0.1393, 0.4199, 0.4361, 0.416, 0.4392, 0.2812, 0.1451, 0.4199, 0.4361, 0.2883, 0.1393, 0.2883, 0.1394, 0.4199, 0.4361, 0.4199, 0.4361, 0.2883, 0.1394, 0.2812, 0.1451, 0.416, 0.4392, 0.416, 0.4392, 0.2812, 0.1451, 0.2812, 0.1451, 0.416, 0.4392, -0.006854, 0.5083, -0.02285, 0.9862, 0.4328, 1.008, -0.006854, 0.5083, 0.4328, 1.008, 0.4344, 0.5083, 0.4328, 1.008, 0.8612, 0.5126, 0.4344, 0.5083, 0.8756, 1.05, 0.8612, 0.5126, 0.4328, 1.008, 0.4392, -0.02713, -0.006854, 0.5083, 0.4344, 0.5083, -0.006854, -0.03353, -0.006854, 0.5083, 0.4392, -0.02713, 0.4392, -0.02713, 0.4344, 0.5083, 0.8612, 0.5126, 0.4392, -0.02713, 0.8612, 0.5126, 0.8225, 0.01647, 0.4392, -0.02713, 0.8612, 0.5126, 0.8225, 0.01647, 0.4392, -0.02713, 0.4344, 0.5083, 0.8612, 0.5126, -0.006854, -0.03353, -0.006854, 0.5083, 0.4392, -0.02713, 0.4392, -0.02713, -0.006854, 0.5083, 0.4344, 0.5083, 0.8756, 1.05, 0.8612, 0.5126, 0.4328, 1.008, 0.4328, 1.008, 0.8612, 0.5126, 0.4344, 0.5083, -0.006854, 0.5083, 0.4328, 1.008, 0.4344, 0.5083, -0.006854, 0.5083, -0.02285, 0.9862, 0.4328, 1.008, -0.006854, 0.5083, -0.02285, 0.9862, 0.4328, 1.008, -0.006854, 0.5083, 0.4328, 1.008, 0.4344, 0.5083, 0.4328, 1.008, 0.8612, 0.5126, 0.4344, 0.5083, 0.8756, 1.05, 0.8612, 0.5126, 0.4328, 1.008, 0.4392, -0.02713, -0.006854, 0.5083, 0.4344, 0.5083, -0.006854, -0.03353, -0.006854, 0.5083, 0.4392, -0.02713, 0.4392, -0.02713, 0.4344, 0.5083, 0.8612, 0.5126, 0.4392, -0.02713, 0.8612, 0.5126, 0.8225, 0.01647, 0.4392, -0.02713, 0.4344, 0.5083, 0.8612, 0.5126, 0.4392, -0.02713, 0.8612, 0.5126, 0.8225, 0.01647, 0.4392, -0.02713, -0.006854, 0.5083, 0.4344, 0.5083, -0.006854, -0.03353, -0.006854, 0.5083, 0.4392, -0.02713, 0.4328, 1.008, 0.8612, 0.5126, 0.4344, 0.5083, 0.8756, 1.05, 0.8612, 0.5126, 0.4328, 1.008, -0.006854, 0.5083, -0.02285, 0.9862, 0.4328, 1.008, -0.006854, 0.5083, 0.4328, 1.008, 0.4344, 0.5083, -0.006854, 0.5083, 0.4328, 1.008, 0.4344, 0.5083, -0.006854, 0.5083, -0.02285, 0.9862, 0.4328, 1.008, 0.8756, 1.05, 0.8612, 0.5126, 0.4328, 1.008, 0.4328, 1.008, 0.8612, 0.5126, 0.4344, 0.5083, -0.006854, -0.03353, -0.006854, 0.5083, 0.4392, -0.02713, 0.4392, -0.02713, -0.006854, 0.5083, 0.4344, 0.5083, 0.4392, -0.02713, 0.8612, 0.5126, 0.8225, 0.01647, 0.4392, -0.02713, 0.4344, 0.5083, 0.8612, 0.5126, 0.4392, -0.02713, 0.8612, 0.5126, 0.8225, 0.01647, 0.4392, -0.02713, 0.4344, 0.5083, 0.8612, 0.5126, -0.006854, -0.03353, -0.006854, 0.5083, 0.4392, -0.02713, 0.4392, -0.02713, -0.006854, 0.5083, 0.4344, 0.5083, 0.8756, 1.05, 0.8612, 0.5126, 0.4328, 1.008, 0.4328, 1.008, 0.8612, 0.5126, 0.4344, 0.5083, -0.006854, 0.5083, 0.4328, 1.008, 0.4344, 0.5083, -0.006854, 0.5083, -0.02285, 0.9862, 0.4328, 1.008, -0.006854, 0.5083, -0.02285, 0.9862, 0.4328, 1.008, -0.006854, 0.5083, 0.4328, 1.008, 0.4344, 0.5083, 0.4328, 1.008, 0.8612, 0.5126, 0.4344, 0.5083, 0.8756, 1.05, 0.8612, 0.5126, 0.4328, 1.008, 0.4392, -0.02713, -0.006854, 0.5083, 0.4344, 0.5083, -0.006854, -0.03353, -0.006854, 0.5083, 0.4392, -0.02713, 0.4392, -0.02713, 0.4344, 0.5083, 0.8612, 0.5126, 0.4392, -0.02713, 0.8612, 0.5126, 0.8225, 0.01647, 0.4392, -0.02713, 0.8612, 0.5126, 0.8225, 0.01647, 0.4392, -0.02713, 0.4344, 0.5083, 0.8612, 0.5126, -0.006854, -0.03353, -0.006854, 0.5083, 0.4392, -0.02713, 0.4392, -0.02713, -0.006854, 0.5083, 0.4344, 0.5083, 0.8756, 1.05, 0.8612, 0.5126, 0.4328, 1.008, 0.4328, 1.008, 0.8612, 0.5126, 0.4344, 0.5083, -0.006854, 0.5083, 0.4328, 1.008, 0.4344, 0.5083, -0.006854, 0.5083, -0.02285, 0.9862, 0.4328, 1.008, 0.2812, 0.1451, 0.2812, 0.1451, 0.416, 0.4392, 0.2812, 0.1451, 0.416, 0.4392, 0.416, 0.4392, 0.4199, 0.4361, 0.4199, 0.4361, 0.2883, 0.1394, 0.4199, 0.4361, 0.2883, 0.1393, 0.2883, 0.1394, 0.4199, 0.4361, 0.416, 0.4392, 0.2812, 0.1451, 0.4199, 0.4361, 0.2812, 0.1451, 0.2883, 0.1393, 0.4199, 0.4361, 0.2883, 0.1394, 0.2812, 0.1451, 0.4199, 0.4361, 0.2812, 0.1451, 0.416, 0.4392, 0.4199, 0.4361, 0.2812, 0.1451, 0.416, 0.4392, 0.4199, 0.4361, 0.2883, 0.1394, 0.2812, 0.1451, 0.4199, 0.4361, 0.2812, 0.1451, 0.2883, 0.1393, 0.4199, 0.4361, 0.416, 0.4392, 0.2812, 0.1451, 0.4199, 0.4361, 0.2883, 0.1393, 0.2883, 0.1394, 0.4199, 0.4361, 0.4199, 0.4361, 0.2883, 0.1394, 0.2812, 0.1451, 0.416, 0.4392, 0.416, 0.4392, 0.2812, 0.1451, 0.2812, 0.1451, 0.416, 0.4392, -0.006854, 0.5083, -0.02285, 0.9862, 0.4328, 1.008, -0.006854, 0.5083, 0.4328, 1.008, 0.4344, 0.5083, 0.4328, 1.008, 0.8612, 0.5126, 0.4344, 0.5083, 0.8756, 1.05, 0.8612, 0.5126, 0.4328, 1.008, 0.4392, -0.02713, -0.006854, 0.5083, 0.4344, 0.5083, -0.006854, -0.03353, -0.006854, 0.5083, 0.4392, -0.02713, 0.4392, -0.02713, 0.4344, 0.5083, 0.8612, 0.5126, 0.4392, -0.02713, 0.8612, 0.5126, 0.8225, 0.01647, 0.4392, -0.02713, 0.8612, 0.5126, 0.8225, 0.01647, 0.4392, -0.02713, 0.4344, 0.5083, 0.8612, 0.5126, -0.006854, -0.03353, -0.006854, 0.5083, 0.4392, -0.02713, 0.4392, -0.02713, -0.006854, 0.5083, 0.4344, 0.5083, 0.8756, 1.05, 0.8612, 0.5126, 0.4328, 1.008, 0.4328, 1.008, 0.8612, 0.5126, 0.4344, 0.5083, -0.006854, 0.5083, 0.4328, 1.008, 0.4344, 0.5083, -0.006854, 0.5083, -0.02285, 0.9862, 0.4328, 1.008, -0.006854, 0.5083, -0.02285, 0.9862, 0.4328, 1.008, -0.006854, 0.5083, 0.4328, 1.008, 0.4344, 0.5083, 0.4328, 1.008, 0.8612, 0.5126, 0.4344, 0.5083, 0.8756, 1.05, 0.8612, 0.5126, 0.4328, 1.008, 0.4392, -0.02713, -0.006854, 0.5083, 0.4344, 0.5083, -0.006854, -0.03353, -0.006854, 0.5083, 0.4392, -0.02713, 0.4392, -0.02713, 0.4344, 0.5083, 0.8612, 0.5126, 0.4392, -0.02713, 0.8612, 0.5126, 0.8225, 0.01647, 0.4392, -0.02713, 0.4344, 0.5083, 0.8612, 0.5126, 0.4392, -0.02713, 0.8612, 0.5126, 0.8225, 0.01647, 0.4392, -0.02713, -0.006854, 0.5083, 0.4344, 0.5083, -0.006854, -0.03353, -0.006854, 0.5083, 0.4392, -0.02713, 0.4328, 1.008, 0.8612, 0.5126, 0.4344, 0.5083, 0.8756, 1.05, 0.8612, 0.5126, 0.4328, 1.008, -0.006854, 0.5083, -0.02285, 0.9862, 0.4328, 1.008, -0.006854, 0.5083, 0.4328, 1.008, 0.4344, 0.5083, -0.006854, 0.5083, 0.4328, 1.008, 0.4344, 0.5083, -0.006854, 0.5083, -0.02285, 0.9862, 0.4328, 1.008, 0.8756, 1.05, 0.8612, 0.5126, 0.4328, 1.008, 0.4328, 1.008, 0.8612, 0.5126, 0.4344, 0.5083, -0.006854, -0.03353, -0.006854, 0.5083, 0.4392, -0.02713, 0.4392, -0.02713, -0.006854, 0.5083, 0.4344, 0.5083, 0.4392, -0.02713, 0.8612, 0.5126, 0.8225, 0.01647, 0.4392, -0.02713, 0.4344, 0.5083, 0.8612, 0.5126, 0.4392, -0.02713, 0.8612, 0.5126, 0.8225, 0.01647, 0.4392, -0.02713, 0.4344, 0.5083, 0.8612, 0.5126, -0.006854, -0.03353, -0.006854, 0.5083, 0.4392, -0.02713, 0.4392, -0.02713, -0.006854, 0.5083, 0.4344, 0.5083, 0.8756, 1.05, 0.8612, 0.5126, 0.4328, 1.008, 0.4328, 1.008, 0.8612, 0.5126, 0.4344, 0.5083, -0.006854, 0.5083, 0.4328, 1.008, 0.4344, 0.5083, -0.006854, 0.5083, -0.02285, 0.9862, 0.4328, 1.008, -0.006854, 0.5083, -0.02285, 0.9862, 0.4328, 1.008, -0.006854, 0.5083, 0.4328, 1.008, 0.4344, 0.5083, 0.4328, 1.008, 0.8612, 0.5126, 0.4344, 0.5083, 0.8756, 1.05, 0.8612, 0.5126, 0.4328, 1.008, 0.4392, -0.02713, -0.006854, 0.5083, 0.4344, 0.5083, -0.006854, -0.03353, -0.006854, 0.5083, 0.4392, -0.02713, 0.4392, -0.02713, 0.4344, 0.5083, 0.8612, 0.5126, 0.4392, -0.02713, 0.8612, 0.5126, 0.8225, 0.01647, 0.4392, -0.02713, 0.8612, 0.5126, 0.8225, 0.01647, 0.4392, -0.02713, 0.4344, 0.5083, 0.8612, 0.5126, -0.006854, -0.03353, -0.006854, 0.5083, 0.4392, -0.02713, 0.4392, -0.02713, -0.006854, 0.5083, 0.4344, 0.5083, 0.8756, 1.05, 0.8612, 0.5126, 0.4328, 1.008, 0.4328, 1.008, 0.8612, 0.5126, 0.4344, 0.5083, -0.006854, 0.5083, 0.4328, 1.008, 0.4344, 0.5083, -0.006854, 0.5083, -0.02285, 0.9862, 0.4328, 1.008, 0.2812, 0.1451, 0.2812, 0.1451, 0.416, 0.4392, 0.2812, 0.1451, 0.416, 0.4392, 0.416, 0.4392, 0.4199, 0.4361, 0.4199, 0.4361, 0.2883, 0.1394, 0.4199, 0.4361, 0.2883, 0.1393, 0.2883, 0.1394, 0.4199, 0.4361, 0.416, 0.4392, 0.2812, 0.1451, 0.4199, 0.4361, 0.2812, 0.1451, 0.2883, 0.1393, 0.4199, 0.4361, 0.2883, 0.1394, 0.2812, 0.1451, 0.4199, 0.4361, 0.2812, 0.1451, 0.416, 0.4392, 0.9035, 0.1355, 0.9035, 0.9473, 0.9799, 0.9473, 0.9035, 0.1355, 0.9799, 0.9473, 0.9799, 0.1355, 0.9799, 0.9473, 0.9035, 0.9473, 0.9035, 0.1355, 0.9799, 0.9473, 0.9035, 0.1355, 0.9799, 0.1355, 0.9073, 0.1918, 0.9708, 0.1918, 0.9073, 0.9344, 0.9708, 0.1918, 0.9708, 0.9344, 0.9073, 0.9344, 0.9215, 0.1319, 0.9641, 0.1319, 0.9641, 0.9363, 0.9215, 0.1319, 0.9641, 0.9363, 0.9215, 0.9363, 0.9215, 0.1319, 0.9641, 0.1319, 0.9641, 0.9363, 0.9215, 0.1319, 0.9641, 0.9363, 0.9215, 0.9363, 0.9073, 0.1918, 0.9708, 0.1918, 0.9073, 0.9344, 0.9708, 0.1918, 0.9708, 0.9344, 0.9073, 0.9344, 0.9799, 0.9473, 0.9035, 0.9473, 0.9799, 0.1355, 0.9035, 0.9473, 0.9035, 0.1355, 0.9799, 0.1355, 0.9035, 0.1355, 0.9035, 0.9473, 0.9799, 0.9473, 0.9035, 0.1355, 0.9799, 0.9473, 0.9799, 0.1355, 0.9035, 0.1355, 0.9035, 0.9473, 0.9799, 0.1355, 0.9035, 0.9473, 0.9799, 0.9473, 0.9799, 0.1355, 0.9799, 0.9473, 0.9035, 0.9473, 0.9799, 0.1355, 0.9035, 0.9473, 0.9035, 0.1355, 0.9799, 0.1355, 0.9073, 0.1918, 0.9708, 0.1918, 0.9708, 0.9344, 0.9073, 0.1918, 0.9708, 0.9344, 0.9073, 0.9344, 0.9215, 0.1319, 0.9641, 0.1319, 0.9215, 0.9363, 0.9641, 0.1319, 0.9641, 0.9363, 0.9215, 0.9363, 0.9215, 0.1319, 0.9641, 0.1319, 0.9641, 0.9363, 0.9215, 0.1319, 0.9641, 0.9363, 0.9215, 0.9363, 0.9073, 0.1918, 0.9708, 0.1918, 0.9073, 0.9344, 0.9708, 0.1918, 0.9708, 0.9344, 0.9073, 0.9344, 0.9799, 0.9473, 0.9035, 0.9473, 0.9035, 0.1355, 0.9799, 0.9473, 0.9035, 0.1355, 0.9799, 0.1355, 0.9035, 0.1355, 0.9035, 0.9473, 0.9799, 0.9473, 0.9035, 0.1355, 0.9799, 0.9473, 0.9799, 0.1355, 0.9035, 0.1355, 0.9035, 0.9473, 0.9799, 0.1355, 0.9035, 0.9473, 0.9799, 0.9473, 0.9799, 0.1355, 0.9799, 0.9473, 0.9035, 0.9473, 0.9799, 0.1355, 0.9035, 0.9473, 0.9035, 0.1355, 0.9799, 0.1355, 0.9073, 0.1918, 0.9708, 0.1918, 0.9073, 0.9344, 0.9708, 0.1918, 0.9708, 0.9344, 0.9073, 0.9344, 0.9215, 0.1319, 0.9641, 0.1319, 0.9641, 0.9363, 0.9215, 0.1319, 0.9641, 0.9363, 0.9215, 0.9363, 0.9215, 0.1319, 0.9641, 0.1319, 0.9215, 0.9363, 0.9641, 0.1319, 0.9641, 0.9363, 0.9215, 0.9363, 0.9073, 0.1918, 0.9708, 0.1918, 0.9708, 0.9344, 0.9073, 0.1918, 0.9708, 0.9344, 0.9073, 0.9344, 0.9799, 0.9473, 0.9035, 0.9473, 0.9799, 0.1355, 0.9035, 0.9473, 0.9035, 0.1355, 0.9799, 0.1355, 0.9035, 0.1355, 0.9035, 0.9473, 0.9799, 0.1355, 0.9035, 0.9473, 0.9799, 0.9473, 0.9799, 0.1355, 0.9035, 0.1355, 0.9035, 0.9473, 0.9799, 0.9473, 0.9035, 0.1355, 0.9799, 0.9473, 0.9799, 0.1355, 0.9799, 0.9473, 0.9035, 0.9473, 0.9035, 0.1355, 0.9799, 0.9473, 0.9035, 0.1355, 0.9799, 0.1355, 0.9073, 0.1918, 0.9708, 0.1918, 0.9708, 0.9344, 0.9073, 0.1918, 0.9708, 0.9344, 0.9073, 0.9344, 0.9215, 0.1319, 0.9641, 0.1319, 0.9215, 0.9363, 0.9641, 0.1319, 0.9641, 0.9363, 0.9215, 0.9363, 0.9215, 0.1319, 0.9641, 0.1319, 0.9215, 0.9363, 0.9641, 0.1319, 0.9641, 0.9363, 0.9215, 0.9363, 0.9073, 0.1918, 0.9708, 0.1918, 0.9708, 0.9344, 0.9073, 0.1918, 0.9708, 0.9344, 0.9073, 0.9344, 0.9799, 0.9473, 0.9035, 0.9473, 0.9035, 0.1355, 0.9799, 0.9473, 0.9035, 0.1355, 0.9799, 0.1355, 0.9035, 0.1355, 0.9035, 0.9473, 0.9799, 0.9473, 0.9035, 0.1355, 0.9799, 0.9473, 0.9799, 0.1355, 0.9035, 0.1355, 0.9035, 0.9473, 0.9799, 0.1355, 0.9035, 0.9473, 0.9799, 0.9473, 0.9799, 0.1355, 0.9799, 0.9473, 0.9035, 0.9473, 0.9799, 0.1355, 0.9035, 0.9473, 0.9035, 0.1355, 0.9799, 0.1355, 0.9073, 0.1918, 0.9708, 0.1918, 0.9708, 0.9344, 0.9073, 0.1918, 0.9708, 0.9344, 0.9073, 0.9344, 0.9215, 0.1319, 0.9641, 0.1319, 0.9215, 0.9363, 0.9641, 0.1319, 0.9641, 0.9363, 0.9215, 0.9363, 0.9215, 0.1319, 0.9641, 0.1319, 0.9641, 0.9363, 0.9215, 0.1319, 0.9641, 0.9363, 0.9215, 0.9363, 0.9073, 0.1918, 0.9708, 0.1918, 0.9073, 0.9344, 0.9708, 0.1918, 0.9708, 0.9344, 0.9073, 0.9344, 0.9799, 0.9473, 0.9035, 0.9473, 0.9799, 0.1355, 0.9035, 0.9473, 0.9035, 0.1355, 0.9799, 0.1355, 0.9035, 0.1355, 0.9035, 0.9473, 0.9799, 0.1355, 0.9035, 0.9473, 0.9799, 0.9473, 0.9799, 0.1355, 0.9035, 0.1355, 0.9035, 0.9473, 0.9799, 0.9473, 0.9035, 0.1355, 0.9799, 0.9473, 0.9799, 0.1355, 0.9799, 0.9473, 0.9035, 0.9473, 0.9035, 0.1355, 0.9799, 0.9473, 0.9035, 0.1355, 0.9799, 0.1355, 0.9073, 0.1918, 0.9708, 0.1918, 0.9073, 0.9344, 0.9708, 0.1918, 0.9708, 0.9344, 0.9073, 0.9344, 0.9215, 0.1319, 0.9641, 0.1319, 0.9641, 0.9363, 0.9215, 0.1319, 0.9641, 0.9363, 0.9215, 0.9363, 0.9215, 0.1319, 0.9641, 0.1319, 0.9215, 0.9363, 0.9641, 0.1319, 0.9641, 0.9363, 0.9215, 0.9363, 0.9073, 0.1918, 0.9708, 0.1918, 0.9708, 0.9344, 0.9073, 0.1918, 0.9708, 0.9344, 0.9073, 0.9344, 0.9799, 0.9473, 0.9035, 0.9473, 0.9799, 0.1355, 0.9035, 0.9473, 0.9035, 0.1355, 0.9799, 0.1355, 0.9035, 0.1355, 0.9035, 0.9473, 0.9799, 0.1355, 0.9035, 0.9473, 0.9799, 0.9473, 0.9799, 0.1355, 0.9035, 0.1355, 0.9035, 0.9473, 0.9799, 0.9473, 0.9035, 0.1355, 0.9799, 0.9473, 0.9799, 0.1355, 0.9799, 0.9473, 0.9035, 0.9473, 0.9799, 0.1355, 0.9035, 0.9473, 0.9035, 0.1355, 0.9799, 0.1355, 0.9073, 0.1918, 0.9708, 0.1918, 0.9073, 0.9344, 0.9708, 0.1918, 0.9708, 0.9344, 0.9073, 0.9344, 0.9215, 0.1319, 0.9641, 0.1319, 0.9641, 0.9363, 0.9215, 0.1319, 0.9641, 0.9363, 0.9215, 0.9363, 0.9215, 0.1319, 0.9641, 0.1319, 0.9641, 0.9363, 0.9215, 0.1319, 0.9641, 0.9363, 0.9215, 0.9363, 0.9073, 0.1918, 0.9708, 0.1918, 0.9073, 0.9344, 0.9708, 0.1918, 0.9708, 0.9344, 0.9073, 0.9344, 0.9799, 0.9473, 0.9035, 0.9473, 0.9035, 0.1355, 0.9799, 0.9473, 0.9035, 0.1355, 0.9799, 0.1355, 0.9035, 0.1355, 0.9035, 0.9473, 0.9799, 0.9473, 0.9035, 0.1355, 0.9799, 0.9473, 0.9799, 0.1355, -0.006854, 0.5083, 0.4328, 1.008, 0.4344, 0.5083, -0.006854, 0.5083, -0.02285, 0.9862, 0.4328, 1.008, 0.8756, 1.05, 0.8612, 0.5126, 0.4328, 1.008, 0.4328, 1.008, 0.8612, 0.5126, 0.4344, 0.5083, -0.006854, -0.03353, -0.006854, 0.5083, 0.4392, -0.02713, 0.4392, -0.02713, -0.006854, 0.5083, 0.4344, 0.5083, 0.4392, -0.02713, 0.8612, 0.5126, 0.8225, 0.01647, 0.4392, -0.02713, 0.4344, 0.5083, 0.8612, 0.5126, 0.4392, -0.02713, 0.8612, 0.5126, 0.8225, 0.01647, 0.4392, -0.02713, 0.4344, 0.5083, 0.8612, 0.5126, -0.006854, -0.03353, -0.006854, 0.5083, 0.4392, -0.02713, 0.4392, -0.02713, -0.006854, 0.5083, 0.4344, 0.5083, 0.8756, 1.05, 0.8612, 0.5126, 0.4328, 1.008, 0.4328, 1.008, 0.8612, 0.5126, 0.4344, 0.5083, -0.006854, 0.5083, 0.4328, 1.008, 0.4344, 0.5083, -0.006854, 0.5083, -0.02285, 0.9862, 0.4328, 1.008, -0.006854, 0.5083, -0.02285, 0.9862, 0.4328, 1.008, -0.006854, 0.5083, 0.4328, 1.008, 0.4344, 0.5083, 0.4328, 1.008, 0.8612, 0.5126, 0.4344, 0.5083, 0.8756, 1.05, 0.8612, 0.5126, 0.4328, 1.008, 0.4392, -0.02713, -0.006854, 0.5083, 0.4344, 0.5083, -0.006854, -0.03353, -0.006854, 0.5083, 0.4392, -0.02713, 0.4392, -0.02713, 0.4344, 0.5083, 0.8612, 0.5126, 0.4392, -0.02713, 0.8612, 0.5126, 0.8225, 0.01647, 0.2812, 0.1451, 0.2812, 0.1451, 0.416, 0.4392, 0.2812, 0.1451, 0.416, 0.4392, 0.416, 0.4392, 0.4199, 0.4361, 0.4199, 0.4361, 0.2883, 0.1394, 0.4199, 0.4361, 0.2883, 0.1393, 0.2883, 0.1394, 0.4199, 0.4361, 0.416, 0.4392, 0.2812, 0.1451, 0.4199, 0.4361, 0.2812, 0.1451, 0.2883, 0.1393, 0.4199, 0.4361, 0.2883, 0.1394, 0.2812, 0.1451, 0.4199, 0.4361, 0.2812, 0.1451, 0.416, 0.4392, 0.4199, 0.4361, 0.2812, 0.1451, 0.416, 0.4392, 0.4199, 0.4361, 0.2883, 0.1394, 0.2812, 0.1451, 0.4199, 0.4361, 0.2812, 0.1451, 0.2883, 0.1393, 0.4199, 0.4361, 0.416, 0.4392, 0.2812, 0.1451, 0.4199, 0.4361, 0.2883, 0.1393, 0.2883, 0.1394, 0.4199, 0.4361, 0.4199, 0.4361, 0.2883, 0.1394, 0.2812, 0.1451, 0.416, 0.4392, 0.416, 0.4392, 0.2812, 0.1451, 0.2812, 0.1451, 0.416, 0.4392, 0.4392, -0.02713, 0.8612, 0.5126, 0.8225, 0.01647, 0.4392, -0.02713, 0.4344, 0.5083, 0.8612, 0.5126, -0.006854, -0.03353, -0.006854, 0.5083, 0.4392, -0.02713, 0.4392, -0.02713, -0.006854, 0.5083, 0.4344, 0.5083, 0.8756, 1.05, 0.8612, 0.5126, 0.4328, 1.008, 0.4328, 1.008, 0.8612, 0.5126, 0.4344, 0.5083, -0.006854, 0.5083, 0.4328, 1.008, 0.4344, 0.5083, -0.006854, 0.5083, -0.02285, 0.9862, 0.4328, 1.008, -0.006854, 0.5083, -0.02285, 0.9862, 0.4328, 1.008, -0.006854, 0.5083, 0.4328, 1.008, 0.4344, 0.5083, 0.4328, 1.008, 0.8612, 0.5126, 0.4344, 0.5083, 0.8756, 1.05, 0.8612, 0.5126, 0.4328, 1.008, 0.4392, -0.02713, -0.006854, 0.5083, 0.4344, 0.5083, -0.006854, -0.03353, -0.006854, 0.5083, 0.4392, -0.02713, 0.4392, -0.02713, 0.4344, 0.5083, 0.8612, 0.5126, 0.4392, -0.02713, 0.8612, 0.5126, 0.8225, 0.01647, 0.4392, -0.02713, 0.4344, 0.5083, 0.8612, 0.5126, 0.4392, -0.02713, 0.8612, 0.5126, 0.8225, 0.01647, 0.4392, -0.02713, -0.006854, 0.5083, 0.4344, 0.5083, -0.006854, -0.03353, -0.006854, 0.5083, 0.4392, -0.02713, 0.4328, 1.008, 0.8612, 0.5126, 0.4344, 0.5083, 0.8756, 1.05, 0.8612, 0.5126, 0.4328, 1.008, -0.006854, 0.5083, -0.02285, 0.9862, 0.4328, 1.008, -0.006854, 0.5083, 0.4328, 1.008, 0.4344, 0.5083, -0.006854, 0.5083, 0.4328, 1.008, 0.4344, 0.5083, -0.006854, 0.5083, -0.02285, 0.9862, 0.4328, 1.008, 0.8756, 1.05, 0.8612, 0.5126, 0.4328, 1.008, 0.4328, 1.008, 0.8612, 0.5126, 0.4344, 0.5083, -0.006854, -0.03353, -0.006854, 0.5083, 0.4392, -0.02713, 0.4392, -0.02713, -0.006854, 0.5083, 0.4344, 0.5083, 0.4392, -0.02713, 0.8612, 0.5126, 0.8225, 0.01647, 0.4392, -0.02713, 0.4344, 0.5083, 0.8612, 0.5126, 0.4392, -0.02713, 0.8612, 0.5126, 0.8225, 0.01647, 0.4392, -0.02713, 0.4344, 0.5083, 0.8612, 0.5126, -0.006854, -0.03353, -0.006854, 0.5083, 0.4392, -0.02713, 0.4392, -0.02713, -0.006854, 0.5083, 0.4344, 0.5083, 0.8756, 1.05, 0.8612, 0.5126, 0.4328, 1.008, 0.4328, 1.008, 0.8612, 0.5126, 0.4344, 0.5083, -0.006854, 0.5083, 0.4328, 1.008, 0.4344, 0.5083, -0.006854, 0.5083, -0.02285, 0.9862, 0.4328, 1.008, -0.006854, 0.5083, -0.02285, 0.9862, 0.4328, 1.008, -0.006854, 0.5083, 0.4328, 1.008, 0.4344, 0.5083, 0.4328, 1.008, 0.8612, 0.5126, 0.4344, 0.5083, 0.8756, 1.05, 0.8612, 0.5126, 0.4328, 1.008, 0.4392, -0.02713, -0.006854, 0.5083, 0.4344, 0.5083, -0.006854, -0.03353, -0.006854, 0.5083, 0.4392, -0.02713, 0.4392, -0.02713, 0.4344, 0.5083, 0.8612, 0.5126, 0.4392, -0.02713, 0.8612, 0.5126, 0.8225, 0.01647, 0.2812, 0.1451, 0.2812, 0.1451, 0.416, 0.4392, 0.2812, 0.1451, 0.416, 0.4392, 0.416, 0.4392, 0.4199, 0.4361, 0.4199, 0.4361, 0.2883, 0.1394, 0.4199, 0.4361, 0.2883, 0.1393, 0.2883, 0.1394, 0.4199, 0.4361, 0.416, 0.4392, 0.2812, 0.1451, 0.4199, 0.4361, 0.2812, 0.1451, 0.2883, 0.1393, 0.4199, 0.4361, 0.2883, 0.1394, 0.2812, 0.1451, 0.4199, 0.4361, 0.2812, 0.1451, 0.416, 0.4392, 0.4199, 0.4361, 0.2812, 0.1451, 0.416, 0.4392, 0.4199, 0.4361, 0.2883, 0.1394, 0.2812, 0.1451, 0.4199, 0.4361, 0.2812, 0.1451, 0.2883, 0.1393, 0.4199, 0.4361, 0.416, 0.4392, 0.2812, 0.1451, 0.4199, 0.4361, 0.2883, 0.1393, 0.2883, 0.1394, 0.4199, 0.4361, 0.4199, 0.4361, 0.2883, 0.1394, 0.2812, 0.1451, 0.416, 0.4392, 0.416, 0.4392, 0.2812, 0.1451, 0.2812, 0.1451, 0.416, 0.4392, 0.4392, -0.02713, 0.8612, 0.5126, 0.8225, 0.01647, 0.4392, -0.02713, 0.4344, 0.5083, 0.8612, 0.5126, -0.006854, -0.03353, -0.006854, 0.5083, 0.4392, -0.02713, 0.4392, -0.02713, -0.006854, 0.5083, 0.4344, 0.5083, 0.8756, 1.05, 0.8612, 0.5126, 0.4328, 1.008, 0.4328, 1.008, 0.8612, 0.5126, 0.4344, 0.5083, -0.006854, 0.5083, 0.4328, 1.008, 0.4344, 0.5083, -0.006854, 0.5083, -0.02285, 0.9862, 0.4328, 1.008, -0.006854, 0.5083, -0.02285, 0.9862, 0.4328, 1.008, -0.006854, 0.5083, 0.4328, 1.008, 0.4344, 0.5083, 0.4328, 1.008, 0.8612, 0.5126, 0.4344, 0.5083, 0.8756, 1.05, 0.8612, 0.5126, 0.4328, 1.008, 0.4392, -0.02713, -0.006854, 0.5083, 0.4344, 0.5083, -0.006854, -0.03353, -0.006854, 0.5083, 0.4392, -0.02713, 0.4392, -0.02713, 0.4344, 0.5083, 0.8612, 0.5126, 0.4392, -0.02713, 0.8612, 0.5126, 0.8225, 0.01647, 0.4392, -0.02713, 0.4344, 0.5083, 0.8612, 0.5126, 0.4392, -0.02713, 0.8612, 0.5126, 0.8225, 0.01647, 0.4392, -0.02713, -0.006854, 0.5083, 0.4344, 0.5083, -0.006854, -0.03353, -0.006854, 0.5083, 0.4392, -0.02713, 0.4328, 1.008, 0.8612, 0.5126, 0.4344, 0.5083, 0.8756, 1.05, 0.8612, 0.5126, 0.4328, 1.008, -0.006854, 0.5083, -0.02285, 0.9862, 0.4328, 1.008, -0.006854, 0.5083, 0.4328, 1.008, 0.4344, 0.5083, -0.006854, 0.5083, 0.4328, 1.008, 0.4344, 0.5083, -0.006854, 0.5083, -0.02285, 0.9862, 0.4328, 1.008, 0.8756, 1.05, 0.8612, 0.5126, 0.4328, 1.008, 0.4328, 1.008, 0.8612, 0.5126, 0.4344, 0.5083, -0.006854, -0.03353, -0.006854, 0.5083, 0.4392, -0.02713, 0.4392, -0.02713, -0.006854, 0.5083, 0.4344, 0.5083, 0.4392, -0.02713, 0.8612, 0.5126, 0.8225, 0.01647, 0.4392, -0.02713, 0.4344, 0.5083, 0.8612, 0.5126, 0.4392, -0.02713, 0.8612, 0.5126, 0.8225, 0.01647, 0.4392, -0.02713, 0.4344, 0.5083, 0.8612, 0.5126, -0.006854, -0.03353, -0.006854, 0.5083, 0.4392, -0.02713, 0.4392, -0.02713, -0.006854, 0.5083, 0.4344, 0.5083, 0.8756, 1.05, 0.8612, 0.5126, 0.4328, 1.008, 0.4328, 1.008, 0.8612, 0.5126, 0.4344, 0.5083, -0.006854, 0.5083, 0.4328, 1.008, 0.4344, 0.5083, -0.006854, 0.5083, -0.02285, 0.9862, 0.4328, 1.008, -0.006854, 0.5083, -0.02285, 0.9862, 0.4328, 1.008, -0.006854, 0.5083, 0.4328, 1.008, 0.4344, 0.5083, 0.4328, 1.008, 0.8612, 0.5126, 0.4344, 0.5083, 0.8756, 1.05, 0.8612, 0.5126, 0.4328, 1.008, 0.4392, -0.02713, -0.006854, 0.5083, 0.4344, 0.5083, -0.006854, -0.03353, -0.006854, 0.5083, 0.4392, -0.02713, 0.4392, -0.02713, 0.4344, 0.5083, 0.8612, 0.5126, 0.4392, -0.02713, 0.8612, 0.5126, 0.8225, 0.01647, 0.2812, 0.1451, 0.2812, 0.1451, 0.416, 0.4392, 0.2812, 0.1451, 0.416, 0.4392, 0.416, 0.4392, 0.4199, 0.4361, 0.4199, 0.4361, 0.2883, 0.1394, 0.4199, 0.4361, 0.2883, 0.1393, 0.2883, 0.1394, 0.4199, 0.4361, 0.416, 0.4392, 0.2812, 0.1451, 0.4199, 0.4361, 0.2812, 0.1451, 0.2883, 0.1393, 0.4199, 0.4361, 0.2883, 0.1394, 0.2812, 0.1451, 0.4199, 0.4361, 0.2812, 0.1451, 0.416, 0.4392, 0.4199, 0.4361, 0.2812, 0.1451, 0.416, 0.4392, 0.4199, 0.4361, 0.2883, 0.1394, 0.2812, 0.1451, 0.4199, 0.4361, 0.2812, 0.1451, 0.2883, 0.1393, 0.4199, 0.4361, 0.416, 0.4392, 0.2812, 0.1451, 0.4199, 0.4361, 0.2883, 0.1393, 0.2883, 0.1394, 0.4199, 0.4361, 0.4199, 0.4361, 0.2883, 0.1394, 0.2812, 0.1451, 0.416, 0.4392, 0.416, 0.4392, 0.2812, 0.1451, 0.2812, 0.1451, 0.416, 0.4392, 0.4392, -0.02713, 0.8612, 0.5126, 0.8225, 0.01647, 0.4392, -0.02713, 0.4344, 0.5083, 0.8612, 0.5126, -0.006854, -0.03353, -0.006854, 0.5083, 0.4392, -0.02713, 0.4392, -0.02713, -0.006854, 0.5083, 0.4344, 0.5083, 0.8756, 1.05, 0.8612, 0.5126, 0.4328, 1.008, 0.4328, 1.008, 0.8612, 0.5126, 0.4344, 0.5083, -0.006854, 0.5083, 0.4328, 1.008, 0.4344, 0.5083, -0.006854, 0.5083, -0.02285, 0.9862, 0.4328, 1.008, -0.006854, 0.5083, -0.02285, 0.9862, 0.4328, 1.008, -0.006854, 0.5083, 0.4328, 1.008, 0.4344, 0.5083, 0.4328, 1.008, 0.8612, 0.5126, 0.4344, 0.5083, 0.8756, 1.05, 0.8612, 0.5126, 0.4328, 1.008, 0.4392, -0.02713, -0.006854, 0.5083, 0.4344, 0.5083, -0.006854, -0.03353, -0.006854, 0.5083, 0.4392, -0.02713, 0.4392, -0.02713, 0.4344, 0.5083, 0.8612, 0.5126, 0.4392, -0.02713, 0.8612, 0.5126, 0.8225, 0.01647, 0.4392, -0.02713, 0.4344, 0.5083, 0.8612, 0.5126, 0.4392, -0.02713, 0.8612, 0.5126, 0.8225, 0.01647, 0.4392, -0.02713, -0.006854, 0.5083, 0.4344, 0.5083, -0.006854, -0.03353, -0.006854, 0.5083, 0.4392, -0.02713, 0.4328, 1.008, 0.8612, 0.5126, 0.4344, 0.5083, 0.8756, 1.05, 0.8612, 0.5126, 0.4328, 1.008, -0.006854, 0.5083, -0.02285, 0.9862, 0.4328, 1.008, -0.006854, 0.5083, 0.4328, 1.008, 0.4344, 0.5083, -0.006854, 0.5083, 0.4328, 1.008, 0.4344, 0.5083, -0.006854, 0.5083, -0.02285, 0.9862, 0.4328, 1.008, 0.8756, 1.05, 0.8612, 0.5126, 0.4328, 1.008, 0.4328, 1.008, 0.8612, 0.5126, 0.4344, 0.5083, -0.006854, -0.03353, -0.006854, 0.5083, 0.4392, -0.02713, 0.4392, -0.02713, -0.006854, 0.5083, 0.4344, 0.5083, 0.4392, -0.02713, 0.8612, 0.5126, 0.8225, 0.01647, 0.4392, -0.02713, 0.4344, 0.5083, 0.8612, 0.5126, 0.4392, -0.02713, 0.8612, 0.5126, 0.8225, 0.01647, 0.4392, -0.02713, 0.4344, 0.5083, 0.8612, 0.5126, -0.006854, -0.03353, -0.006854, 0.5083, 0.4392, -0.02713, 0.4392, -0.02713, -0.006854, 0.5083, 0.4344, 0.5083, 0.8756, 1.05, 0.8612, 0.5126, 0.4328, 1.008, 0.4328, 1.008, 0.8612, 0.5126, 0.4344, 0.5083, -0.006854, 0.5083, 0.4328, 1.008, 0.4344, 0.5083, -0.006854, 0.5083, -0.02285, 0.9862, 0.4328, 1.008, -0.006854, 0.5083, -0.02285, 0.9862, 0.4328, 1.008, -0.006854, 0.5083, 0.4328, 1.008, 0.4344, 0.5083, 0.4328, 1.008, 0.8612, 0.5126, 0.4344, 0.5083, 0.8756, 1.05, 0.8612, 0.5126, 0.4328, 1.008, 0.4392, -0.02713, -0.006854, 0.5083, 0.4344, 0.5083, -0.006854, -0.03353, -0.006854, 0.5083, 0.4392, -0.02713, 0.4392, -0.02713, 0.4344, 0.5083, 0.8612, 0.5126, 0.4392, -0.02713, 0.8612, 0.5126, 0.8225, 0.01647, 0.2812, 0.1451, 0.2812, 0.1451, 0.416, 0.4392, 0.2812, 0.1451, 0.416, 0.4392, 0.416, 0.4392, 0.4199, 0.4361, 0.4199, 0.4361, 0.2883, 0.1394, 0.4199, 0.4361, 0.2883, 0.1393, 0.2883, 0.1394, 0.4199, 0.4361, 0.416, 0.4392, 0.2812, 0.1451, 0.4199, 0.4361, 0.2812, 0.1451, 0.2883, 0.1393, 0.4199, 0.4361, 0.2883, 0.1394, 0.2812, 0.1451, 0.4199, 0.4361, 0.2812, 0.1451, 0.416, 0.4392])
me_plane.materials.append(mat_material)
me_plane.use_remesh_preserve_volume = False
me_plane.use_remesh_preserve_attributes = False
me_plane.use_mirror_vertex_groups = False
me_plane.update()

# ---- objects
ob_plane = bpy.data.objects.new('Plane', me_plane)
ob_lamp = bpy.data.objects.new('Lamp', light_spot)
ob_camera = bpy.data.objects.new('Camera', cam_camera)

# ---- transforms, parenting, visibility, modifiers, constraints
ob_plane.location = (0.0006121, 0.0004463, 0.0003482)
ob_plane.lock_rotations_4d = False
ob_plane.empty_display_type = 'ARROWS'
ob_plane.color = (0.0, 0.0, 0.0, 1.0)
ob_plane.lineart.crease_threshold = 0.0
ob_lamp.location = (4.076, 1.005, 5.904)
ob_lamp.rotation_euler = (0.6503, 0.05522, 1.866)
ob_lamp.lock_rotations_4d = False
ob_lamp.empty_display_type = 'ARROWS'
ob_lamp.color = (0.0, 0.0, 0.0, 0.0)
ob_lamp.lineart.crease_threshold = 0.0
ob_camera.location = (7.481, -6.508, 5.344)
ob_camera.rotation_euler = (1.109, 0.01082, 0.8149)
ob_camera.lock_rotations_4d = False
ob_camera.empty_display_type = 'ARROWS'
ob_camera.color = (0.0, 0.0, 0.0, 0.0)
ob_camera.display_type = 'WIRE'
ob_camera.lineart.crease_threshold = 0.0

# ---- collection membership
col_collection_1.objects.link(ob_plane)
col_collection_1.objects.link(ob_lamp)
col_collection_1.objects.link(ob_camera)

# ---- scene / render settings (as saved in the file)
scene.camera = ob_camera
scene.frame_start = 1; scene.frame_end = 1; scene.frame_set(1)
scene.render.engine = 'BLENDER_EEVEE_NEXT'
scene.render.image_settings.file_format = 'JPEG'
scene.render.image_settings.color_mode = 'RGB'
scene.render.image_settings.compression = 90
scene.render.resolution_x = 800
scene.render.resolution_y = 600
scene.render.pixel_aspect_x = 100.0
scene.render.pixel_aspect_y = 100.0
scene.render.fps = 25
scene.render.dither_intensity = 0.0
scene.render.use_compositing = False
scene.render.use_sequencer = False
scene.render.bake_margin = 2
scene.render.bake_bias = 0.0
scene.render.use_stamp_time = False
scene.render.use_stamp_date = False
scene.render.use_stamp_frame = False
scene.render.use_stamp_camera = False
scene.render.use_stamp_scene = False
scene.render.use_stamp_filename = False
scene.render.use_stamp_render_time = False
scene.render.stamp_font_size = 0
scene.cycles.use_denoising = False
scene.cycles.samples = 10
scene.cycles.sampling_pattern = 'TABULATED_SOBOL'
scene.cycles.light_sampling_threshold = 0.0
scene.cycles.use_adaptive_sampling = False
scene.cycles.use_light_tree = False
scene.cycles.blur_glossy = 0.0
scene.cycles.volume_bounces = 1
scene.cycles.pixel_filter_type = 'GAUSSIAN'
scene.cycles.sample_clamp_indirect = 0.0
scene.view_settings.view_transform = 'Raw'
bpy.context.view_layer.update()
